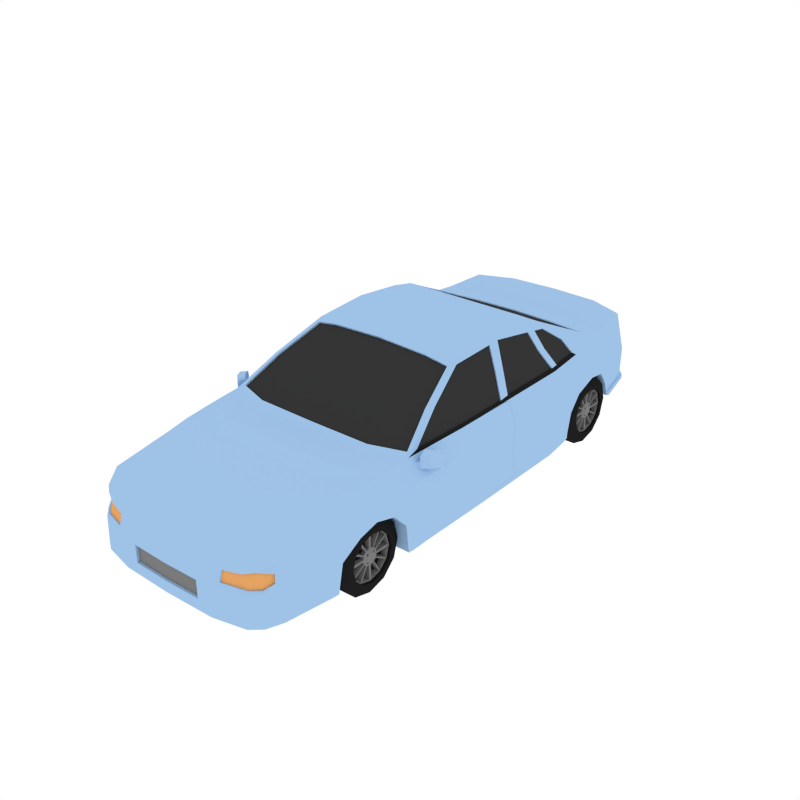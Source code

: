 # Source: NormalCar1.blend  (saved by Blender 2.79.0; exported with 4.5.12 LTS)
import bpy
from mathutils import Matrix  # noqa: F401  (used for matrix-valued properties, if any)

bpy.ops.wm.read_factory_settings(use_empty=True)
scene = bpy.context.scene
scene.name = 'Scene'

# ---- collections
col_collection_1 = bpy.data.collections.new('Collection 1'); scene.collection.children.link(col_collection_1)

# ---- materials (node trees are filled in below, after node groups)
mat_blue = bpy.data.materials.new('Blue')
mat_blue.alpha_threshold = 0.0
mat_blue.diffuse_color = (0.3479, 0.5396, 0.8, 1.0)
mat_blue.roughness = 0.5
mat_windows = bpy.data.materials.new('Windows')
mat_windows.alpha_threshold = 0.0
mat_windows.diffuse_color = (0.0356, 0.0356, 0.0356, 1.0)
mat_windows.roughness = 0.5
mat_black = bpy.data.materials.new('Black')
mat_black.alpha_threshold = 0.0
mat_black.diffuse_color = (0.0137, 0.0137, 0.0137, 1.0)
mat_black.roughness = 0.5
mat_grey = bpy.data.materials.new('Grey')
mat_grey.alpha_threshold = 0.0
mat_grey.diffuse_color = (0.2016, 0.2016, 0.2016, 1.0)
mat_grey.roughness = 0.5
mat_headlights = bpy.data.materials.new('Headlights')
mat_headlights.alpha_threshold = 0.0
mat_headlights.diffuse_color = (0.7991, 0.3763, 0.1274, 1.0)
mat_headlights.roughness = 0.5
mat_taillights = bpy.data.materials.new('TailLights')
mat_taillights.alpha_threshold = 0.0
mat_taillights.diffuse_color = (0.7991, 0.09306, 0.07421, 1.0)
mat_taillights.roughness = 0.5
mat_yellow = bpy.data.materials.new('Yellow')
mat_yellow.alpha_threshold = 0.0
mat_yellow.roughness = 0.5
mat_darkorange = bpy.data.materials.new('DarkOrange')
mat_darkorange.alpha_threshold = 0.0
mat_darkorange.roughness = 0.5

# ---- material node trees
mat_yellow.use_nodes = True; mat_yellow.node_tree.nodes.clear()
_N = mat_yellow.node_tree.nodes; _L = mat_yellow.node_tree.links
n0 = _N.new('ShaderNodeOutputMaterial'); n0.name = 'Material Output'; n0.location = (300, 300)
n1 = _N.new('ShaderNodeBsdfPrincipled'); n1.name = 'Principled BSDF'; n1.location = (10, 300)
n1.width = 150
n1.subsurface_method = 'BURLEY'
n1.inputs[0].default_value = (0.4969, 0.3991, 0.04937, 1.0)
n1.inputs[2].default_value = 0.1705
n1.inputs[3].default_value = 1.45
n1.inputs[9].default_value = (1.0, 1.0, 1.0)
n1.inputs[13].default_value = 0.4936
n1.inputs[19].default_value = 0.06298
n1.inputs[20].default_value = 1.0
n1.inputs[24].default_value = 0.09211
_L.new(n1.outputs[0], n0.inputs[0])
n0.is_active_output = True
mat_darkorange.use_nodes = True; mat_darkorange.node_tree.nodes.clear()
_N = mat_darkorange.node_tree.nodes; _L = mat_darkorange.node_tree.links
n0 = _N.new('ShaderNodeOutputMaterial'); n0.name = 'Material Output'; n0.location = (300, 300)
n1 = _N.new('ShaderNodeBsdfPrincipled'); n1.name = 'Principled BSDF'; n1.location = (10, 300)
n1.width = 150
n1.subsurface_method = 'BURLEY'
n1.inputs[0].default_value = (0.3505, 0.1384, 0.06617, 1.0)
n1.inputs[2].default_value = 0.1705
n1.inputs[3].default_value = 1.45
n1.inputs[9].default_value = (1.0, 1.0, 1.0)
n1.inputs[13].default_value = 0.4936
n1.inputs[19].default_value = 0.06298
n1.inputs[20].default_value = 1.0
n1.inputs[24].default_value = 0.09211
_L.new(n1.outputs[0], n0.inputs[0])
n0.is_active_output = True

# ---- world
world_world = bpy.data.worlds.new('World'); scene.world = world_world
world_world.color = (1.0, 1.0, 1.0)
world_world.use_sun_shadow = False
world_world.sun_shadow_jitter_overblur = 0.0
world_world.cycles.sampling_method = 'NONE'
world_world.cycles.sample_map_resolution = 256

# ---- meshes
me_cube_012 = bpy.data.meshes.new('Cube.012')
me_cube_012.from_pydata([(0.7103, 1.808, 0.4087), (0.7103, 1.814, 0.559), (0.8329, 0.1485, 0.4087), (0.8329, 0.1509, 0.6413), (0.3733, 2.013, 0.6017), (0.5463, 1.945, 0.5974), (0.5463, 1.994, 0.4087), (0.3733, 2.062, 0.4087), (0.7619, 0.1704, 0.7663), (0.7646, -1.758, 0.5698), (0.7893, -1.515, 0.4087), (0.3733, -2.045, 0.559), (0.3733, -2.103, 0.4087), (0.6738, -1.96, 0.5676), (0.8276, -1.199, 0.5987), (0.8267, -0.8372, 0.634), (0.8329, -0.2648, 0.6399), (0.7619, -0.2979, 0.7663), (0.741, -0.8173, 0.7663), (0.7138, -1.288, 0.7364), (0.3874, -1.285, 0.7255), (0.4486, -0.9097, 0.7614), (0.8329, -0.253, 0.4087), (0.8267, -0.8299, 0.4041), (0.8329, -1.031, 0.6056), (0.7293, -1.057, 0.7519), (0.4306, -1.154, 0.7545), (0.8329, -0.8894, 0.4087), (0.8329, 0.6523, 0.4087), (0.8329, 0.6874, 0.5825), (0.7619, 0.7585, 0.7663), (0.812, 0.9055, 0.3858), (0.812, 1.01, 0.5193), (0.7256, 1.094, 0.7663), (0.8084, 0.9129, 0.1884), (0.77, 1.425, 0.5356), (0.6972, 1.474, 0.8195), (0.3733, 1.508, 0.8195), (0.3558, -1.964, 0.6304), (0.6921, -1.872, 0.6494), (0.7694, 1.409, 0.5098), (0.7228, 1.826, 0.3049), (0.6031, 0.1985, 0.1707), (0.8329, 0.1985, 0.1707), (0.3733, 2.062, 0.3201), (0.3733, 0.1985, 0.1707), (0.5463, 1.994, 0.3201), (0.5715, 1.456, 0.2539), (0.3733, 1.49, 0.2539), (0.779, -1.549, 0.1755), (0.3733, -2.103, 0.1707), (0.6031, -0.2979, 0.1707), (0.3763, -1.549, 0.1755), (0.8329, -0.1942, 0.1707), (0.8267, -0.7368, 0.1707), (0.8329, -0.855, 0.1755), (0.5987, -1.549, 0.1755), (0.6031, -0.855, 0.1755), (0.6031, -0.7146, 0.1707), (0.3733, -0.3168, 0.1707), (0.3733, -0.7524, 0.1707), (0.3733, -0.855, 0.1755), (0.8329, 0.6523, 0.1707), (0.6031, 0.6523, 0.1707), (0.3733, 0.6523, 0.1707), (0.812, 0.8637, 0.1772), (0.6031, 0.8637, 0.1772), (0.3733, 0.8637, 0.1772), (0.8194, -1.362, 0.5729), (0.3733, -1.538, 0.6937), (0.7073, -1.444, 0.7102), (0.8185, -1.362, 0.5438), (0.7933, -1.464, 0.3828), (0.8241, -1.198, 0.5389), (0.83, -1.05, 0.5016), (0.83, -0.9383, 0.3828), (0.7846, -1.492, 0.1755), (0.83, -0.9117, 0.1755), (0.8178, -1.336, 0.4963), (0.6063, -1.464, 0.3828), (0.6569, -1.198, 0.5443), (0.6429, -1.05, 0.5016), (0.6429, -0.9383, 0.3828), (0.5976, -1.492, 0.1755), (0.6429, -0.9117, 0.1755), (0.6308, -1.336, 0.4963), (0.3734, 0.2539, 1.183), (0.5777, 0.2549, 1.146), (0.5822, 0.6347, 1.108), (0.3734, 0.6338, 1.14), (0.3734, -0.1768, 1.155), (0.5751, -0.158, 1.119), (0.661, -0.524, 0.9482), (0.7524, 0.1279, 0.7865), (0.7524, -0.2686, 0.7865), (0.5985, 0.8399, 1.06), (0.3734, 0.8401, 1.061), (0.6842, 0.2036, 0.955), (0.6688, 1.048, 0.9102), (0.6517, 1.8, 0.8378), (0.3733, 1.912, 0.8378), (0.7448, -0.2679, 0.7808), (0.4568, -0.8653, 0.7833), (0.7055, -0.7839, 0.7833), (0.7265, -0.7224, 0.7808), (0.635, -0.5255, 0.9479), (0.5552, -0.2031, 1.097), (0.3816, -0.2197, 1.133), (0.7341, -0.7231, 0.7865), (0.6824, 0.157, 0.9516), (0.6642, -0.4664, 0.9456), (0.745, 0.7383, 0.7911), (0.5846, -0.1461, 1.094), (0.5914, 0.2018, 1.114), (0.7524, 0.7391, 0.796), (0.7524, 0.2022, 0.796), (0.6825, 0.2334, 0.961), (0.7207, 1.049, 0.796), (0.6711, 0.9762, 0.9106), (0.6262, 0.7891, 1.044), (0.6206, 0.6099, 1.077), (0.597, 0.2813, 1.124), (0.7985, 1.226, 0.579), (0.8084, 1.041, 0.4981), (0.8084, 0.9472, 0.3815), (0.5857, 1.081, 0.2123), (0.3733, 1.103, 0.2123), (0.6525, 1.154, 0.9118), (0.7477, 1.563, 0.3758), (0.7477, 1.523, 0.4423), (0.7477, 1.592, 0.2793), (0.5605, 1.608, 0.287), (0.3733, 1.618, 0.287), (0.7965, 1.233, 0.5516), (0.7513, 1.521, 0.3714), (0.7513, 1.491, 0.4237), (0.7513, 1.551, 0.2703), (0.6006, 0.9172, 0.1882), (0.5823, 1.408, 0.5098), (0.6006, 1.042, 0.4981), (0.6045, 0.9479, 0.3492), (0.5914, 1.233, 0.5516), (0.5723, 1.522, 0.3628), (0.5762, 1.491, 0.4237), (0.565, 1.55, 0.2766), (0.5981, 1.053, 0.372), (0.5985, 1.044, 0.3958), (0.5806, 1.414, 0.372), (0.5815, 1.396, 0.4637), (0.4563, -0.8586, 0.7702), (0.705, -0.7773, 0.7702), (0.4331, -0.6002, 0.9348), (0.6345, -0.5188, 0.9348), (0.5547, -0.1964, 1.084), (0.3811, -0.213, 1.12), (0.7448, 0.1286, 0.7808), (0.6748, 0.1577, 0.9458), (0.6566, -0.4657, 0.9399), (0.672, -0.2068, 0.9482), (0.577, -0.1454, 1.088), (0.5848, 0.2025, 1.106), (0.745, 0.2014, 0.7911), (0.6751, 0.2326, 0.9561), (0.7133, 1.048, 0.7911), (0.6715, 0.6713, 0.9262), (0.6637, 0.9754, 0.9057), (0.6193, 0.7887, 1.038), (0.614, 0.6097, 1.07), (0.5903, 0.2806, 1.117), (0.3766, 0.8635, 1.051), (0.6134, 1.162, 0.9091), (0.5232, 0.8633, 1.048), (0.6338, 1.307, 0.842), (0.3716, 1.338, 0.842), (0.6721, 1.292, 0.8502), (0.7406, -1.858, 0.4087), (0.7183, -1.882, 0.5691), (0.7267, -1.874, 0.1731), (0.7809, -1.543, 0.2277), (0.812, 0.8677, 0.2252), (0.8329, 0.6523, 0.2238), (0.3733, 2.062, 0.345), (0.5463, 1.994, 0.345), (0.8329, 0.1891, 0.2238), (0.8329, -0.2053, 0.2238), (0.8267, -0.7544, 0.223), (0.8329, -0.8642, 0.2277), (0.7103, 1.808, 0.3325), (0.7863, -1.487, 0.2228), (0.83, -0.9194, 0.2228), (0.5992, -1.487, 0.2228), (0.6429, -0.9194, 0.2228), (0.7513, 1.545, 0.3039), (0.8084, 0.9155, 0.234), (0.7477, 1.587, 0.3119), (0.5664, 1.544, 0.3028), (0.6014, 0.9196, 0.2278), (0.5732, 1.448, 0.2844), (0.5881, 1.076, 0.2507), (0.7276, -1.871, 0.2258), (0.3733, -2.103, 0.2238), (0.5587, 2.012, 0.3453), (0.5587, 2.012, 0.3203), (0.7602, 1.61, 0.2795), (0.3857, 2.079, 0.3203), (0.7638, 1.569, 0.2706), (0.7638, 1.563, 0.3041), (0.7602, 1.604, 0.3122), (0.3857, 2.079, 0.3453), (0.7228, 1.826, 0.3328), (0.6124, -2.041, 0.4069), (0.6865, -1.975, 0.4071), (0.6823, -1.986, 0.1714), (0.6075, -2.051, 0.1707), (0.6075, -2.051, 0.2238), (0.6822, -1.986, 0.2244), (0.7478, -0.8, 0.6999), (0.7478, -0.8, 0.7297), (0.7381, -0.7787, 0.6999), (0.7381, -0.7787, 0.7297), (0.7972, -0.7696, 0.6919), (0.7972, -0.7696, 0.7377), (0.7714, -0.7181, 0.6919), (0.7714, -0.7181, 0.7377), (0.8714, -0.5968, 0.7377), (0.8513, -0.6225, 0.6919), (0.8836, -0.667, 0.6919), (0.9037, -0.6413, 0.7377), (0.8549, -0.6179, 0.7831), (0.8871, -0.6624, 0.7831), (0.8477, -0.7249, 0.7377), (0.8219, -0.6735, 0.7377), (0.8219, -0.6735, 0.6919), (0.8477, -0.7249, 0.6919), (0.8477, -0.7249, 0.7904), (0.8219, -0.6735, 0.7904), (0.769, -0.7539, 0.6999), (0.769, -0.7539, 0.7297), (0.7787, -0.7753, 0.6999), (0.7787, -0.7753, 0.7297), (0.7714, -0.7181, 0.7803), (0.7824, -0.7084, 0.7962), (0.8082, -0.7599, 0.7962), (0.7972, -0.7696, 0.7803), (0.351, 1.178, 0.9016), (0.3511, 0.8602, 1.044), (0.6133, 1.159, 0.9016), (0.5231, 0.86, 1.041), (0.6337, 1.304, 0.8345), (0.3461, 1.335, 0.8345), (0.7075, -1.912, 0.5157), (0.6471, -1.983, 0.5353), (0.437, -2.057, 0.5003), (0.437, -2.077, 0.4268), (0.7114, -1.918, 0.4573), (0.6099, -2.029, 0.4207), (0.6714, -1.974, 0.4208), (0.7003, -1.901, 0.5122), (0.6398, -1.972, 0.5318), (0.437, -2.049, 0.4968), (0.437, -2.065, 0.4233), (0.7042, -1.907, 0.4539), (0.6026, -2.018, 0.4172), (0.6641, -1.963, 0.4173), (0.8466, 0.1509, 0.6444), (0.8466, 0.1485, 0.4118), (0.7756, 0.1704, 0.7697), (0.8444, 0.1896, 0.2238), (0.3466, 2.059, 0.4311), (0.3466, 2.022, 0.5793), (0.3442, 2.019, 0.4223), (0.3442, 1.981, 0.5705), (0.5446, 1.93, 0.632), (0.6537, 1.851, 0.6559), (0.3857, 1.993, 0.6346), (0.6328, 1.837, 0.7637), (0.3857, 1.937, 0.7663), (0.5355, 1.904, 0.6237), (0.6459, 1.835, 0.6495), (0.3766, 1.973, 0.6263), (0.6261, 1.815, 0.758), (0.3766, 1.911, 0.758), (0.5624, -2.023, 0.5093), (0.5594, -2.01, 0.5074), (0.6695, 0.7391, 0.921), (0.6161, 0.6836, 1.057), (0.6229, 0.6834, 1.063), (0.7382, 0.8047, 0.7911), (0.7458, 0.8041, 0.796), (0.6783, 0.6719, 0.93), (0.6763, 0.7397, 0.9248), (0.5927, 0.2477, 1.119), (0.7514, 0.1749, 0.7918), (0.2681, -2.105, 0.3807), (0.2681, -2.105, 0.2518), (0.2674, -2.087, 0.2518), (0.2674, -2.087, 0.3807), (-0.7103, 1.808, 0.4087), (-0.7103, 1.814, 0.559), (-0.8329, 0.1485, 0.4087), (-0.8329, 0.1509, 0.6413), (3.033e-08, 2.09, 0.4087), (2.82e-08, 2.041, 0.6017), (-0.3733, 2.013, 0.6017), (-0.5463, 1.945, 0.5974), (-0.5463, 1.994, 0.4087), (-0.3733, 2.062, 0.4087), (-0.7619, 0.1704, 0.7663), (-0.7646, -1.758, 0.5698), (-0.7893, -1.515, 0.4087), (-0.3733, -2.045, 0.559), (-1.508e-07, -2.055, 0.559), (-1.534e-07, -2.113, 0.4087), (-0.3733, -2.103, 0.4087), (-0.6738, -1.96, 0.5676), (-0.8276, -1.199, 0.5987), (-0.8267, -0.8372, 0.634), (-0.8329, -0.2648, 0.6399), (-0.7619, -0.2979, 0.7663), (-0.741, -0.8173, 0.7663), (-0.7138, -1.288, 0.7364), (-1.01e-07, -0.9156, 0.7614), (-0.3874, -1.285, 0.7255), (-0.4486, -0.9097, 0.7614), (-0.8329, -0.253, 0.4087), (-0.8267, -0.8299, 0.4041), (-0.8329, -1.031, 0.6056), (-0.7293, -1.057, 0.7519), (-0.4306, -1.154, 0.7545), (-0.8329, -0.8894, 0.4087), (-0.8329, 0.6523, 0.4087), (-0.8329, 0.6874, 0.5825), (-0.7619, 0.7585, 0.7663), (-0.812, 0.9055, 0.3858), (-0.812, 1.01, 0.5193), (-0.7256, 1.094, 0.7663), (-0.8084, 0.9129, 0.1884), (-0.77, 1.425, 0.5356), (5.521e-09, 1.522, 0.8195), (-0.6972, 1.474, 0.8195), (-0.3733, 1.508, 0.8195), (-0.3558, -1.964, 0.6304), (-1.472e-07, -1.973, 0.629), (-0.6921, -1.872, 0.6494), (-0.7694, 1.409, 0.5098), (-0.7228, 1.826, 0.3049), (-0.6031, 0.1985, 0.1707), (-0.8329, 0.1985, 0.1707), (-0.3733, 2.062, 0.3201), (3.033e-08, 2.09, 0.3201), (4.732e-09, 1.504, 0.2539), (-5.233e-08, 0.1985, 0.1707), (-0.3733, 0.1985, 0.1707), (-0.5463, 1.994, 0.3201), (-0.5715, 1.456, 0.2539), (-0.3733, 1.49, 0.2539), (-0.779, -1.549, 0.1755), (-1.534e-07, -2.113, 0.1707), (-0.3733, -2.103, 0.1707), (-0.6031, -0.2979, 0.1707), (-0.3763, -1.549, 0.1755), (-7.499e-08, -0.3197, 0.1707), (-0.8329, -0.1942, 0.1707), (-0.8267, -0.7368, 0.1707), (-0.8329, -0.855, 0.1755), (-0.5987, -1.549, 0.1755), (-0.6031, -0.855, 0.1755), (-0.6031, -0.7146, 0.1707), (-0.3733, -0.3168, 0.1707), (-0.3733, -0.7524, 0.1707), (-0.3733, -0.855, 0.1755), (-1.287e-07, -1.549, 0.1755), (-9.838e-08, -0.855, 0.1755), (-9.416e-08, -0.7583, 0.1707), (-0.8329, 0.6523, 0.1707), (-3.25e-08, 0.6523, 0.1707), (-0.6031, 0.6523, 0.1707), (-0.3733, 0.6523, 0.1707), (-0.812, 0.8637, 0.1772), (-2.326e-08, 0.8637, 0.1772), (-0.6031, 0.8637, 0.1772), (-0.3733, 0.8637, 0.1772), (-0.8194, -1.362, 0.5729), (-0.3733, -1.538, 0.6937), (-0.7073, -1.444, 0.7102), (-0.8185, -1.362, 0.5438), (-0.7933, -1.464, 0.3828), (-0.8241, -1.198, 0.5389), (-0.83, -1.05, 0.5016), (-0.83, -0.9383, 0.3828), (-0.7846, -1.492, 0.1755), (-0.83, -0.9117, 0.1755), (-0.8178, -1.336, 0.4963), (-0.6063, -1.464, 0.3828), (-0.6569, -1.198, 0.5443), (-0.6429, -1.05, 0.5016), (-0.6429, -0.9383, 0.3828), (-0.5976, -1.492, 0.1755), (-0.6429, -0.9117, 0.1755), (-0.6308, -1.336, 0.4963), (-0.3734, 0.2539, 1.183), (-4.991e-08, 0.2539, 1.183), (-3.331e-08, 0.6338, 1.146), (-0.5777, 0.2549, 1.146), (-0.5822, 0.6347, 1.108), (-0.3734, 0.6338, 1.14), (-0.3734, -0.1768, 1.155), (-0.5751, -0.158, 1.119), (-0.661, -0.524, 0.9482), (-6.887e-08, -0.1798, 1.171), (-0.7524, 0.1279, 0.7865), (-0.7524, -0.2686, 0.7865), (-2.429e-08, 0.8401, 1.061), (-0.5985, 0.8399, 1.06), (-0.3734, 0.8401, 1.061), (-0.6842, 0.2036, 0.955), (-0.6688, 1.048, 0.9102), (-0.6517, 1.8, 0.8378), (2.336e-08, 1.93, 0.8378), (-0.3733, 1.912, 0.8378), (-0.7448, -0.2679, 0.7808), (-9.907e-08, -0.8706, 0.7833), (-0.4568, -0.8653, 0.7833), (-0.7055, -0.7839, 0.7833), (-0.7265, -0.7224, 0.7808), (-0.635, -0.5255, 0.9479), (-0.5552, -0.2031, 1.097), (-7.073e-08, -0.2223, 1.149), (-0.3816, -0.2197, 1.133), (-0.7341, -0.7231, 0.7865), (-0.6824, 0.157, 0.9516), (-0.6642, -0.4664, 0.9456), (-0.745, 0.7383, 0.7911), (-0.5846, -0.1461, 1.094), (-0.5914, 0.2018, 1.114), (-0.7524, 0.7391, 0.796), (-0.7524, 0.2022, 0.796), (-0.6825, 0.2334, 0.961), (-0.7207, 1.049, 0.796), (-0.6711, 0.9762, 0.9106), (-0.6262, 0.7891, 1.044), (-0.6206, 0.6099, 1.077), (-0.597, 0.2813, 1.124), (-0.7985, 1.226, 0.579), (-0.8084, 1.041, 0.4981), (-0.8084, 0.9472, 0.3815), (-1.312e-08, 1.096, 0.2123), (-0.5857, 1.081, 0.2123), (-0.3733, 1.103, 0.2123), (-0.6525, 1.154, 0.9118), (-0.7477, 1.563, 0.3758), (-0.7477, 1.523, 0.4423), (-0.7477, 1.592, 0.2793), (1.062e-08, 1.639, 0.287), (-0.5605, 1.608, 0.287), (-0.3733, 1.618, 0.287), (-0.7965, 1.233, 0.5516), (-0.7513, 1.521, 0.3714), (-0.7513, 1.491, 0.4237), (-0.7513, 1.551, 0.2703), (-0.6006, 0.9172, 0.1882), (-0.5823, 1.408, 0.5098), (-0.6006, 1.042, 0.4981), (-0.6045, 0.9479, 0.3492), (-0.5914, 1.233, 0.5516), (-0.5723, 1.522, 0.3628), (-0.5762, 1.491, 0.4237), (-0.565, 1.55, 0.2766), (-9.877e-08, -0.8639, 0.7702), (-0.5981, 1.053, 0.372), (-0.5985, 1.044, 0.3958), (-8.748e-08, -0.6054, 0.9348), (-0.5806, 1.414, 0.372), (-0.5815, 1.396, 0.4637), (-0.4563, -0.8586, 0.7702), (-0.705, -0.7773, 0.7702), (-0.4331, -0.6002, 0.9348), (-0.6345, -0.5188, 0.9348), (-0.5547, -0.1964, 1.084), (-7.044e-08, -0.2156, 1.136), (-0.3811, -0.213, 1.12), (-0.7448, 0.1286, 0.7808), (-0.6748, 0.1577, 0.9458), (-0.6566, -0.4657, 0.9399), (-0.672, -0.2068, 0.9482), (-0.577, -0.1454, 1.088), (-0.5848, 0.2025, 1.106), (-0.745, 0.2014, 0.7911), (-0.6751, 0.2326, 0.9561), (-0.7133, 1.048, 0.7911), (-0.6715, 0.6713, 0.9262), (-0.6637, 0.9754, 0.9057), (-0.6193, 0.7887, 1.038), (-0.614, 0.6097, 1.07), (-0.5903, 0.2806, 1.117), (-0.3766, 0.8635, 1.051), (-2.327e-08, 0.8635, 1.051), (-0.6134, 1.162, 0.9091), (-0.5232, 0.8633, 1.048), (-0.6338, 1.307, 0.842), (-0.3716, 1.338, 0.842), (-1.945e-09, 1.351, 0.842), (-0.6721, 1.292, 0.8502), (-0.7406, -1.858, 0.4087), (-0.7183, -1.882, 0.5691), (-0.7267, -1.874, 0.1731), (-0.7809, -1.543, 0.2277), (3.033e-08, 2.09, 0.345), (-0.812, 0.8677, 0.2252), (-0.8329, 0.6523, 0.2238), (-0.3733, 2.062, 0.345), (-0.5463, 1.994, 0.345), (-0.8329, 0.1891, 0.2238), (-0.8329, -0.2053, 0.2238), (-0.8267, -0.7544, 0.223), (-0.8329, -0.8642, 0.2277), (-0.7103, 1.808, 0.3325), (-0.7863, -1.487, 0.2228), (-0.83, -0.9194, 0.2228), (-0.5992, -1.487, 0.2228), (-0.6429, -0.9194, 0.2228), (-0.7513, 1.545, 0.3039), (-0.8084, 0.9155, 0.234), (-0.7477, 1.587, 0.3119), (-0.5664, 1.544, 0.3028), (-0.6014, 0.9196, 0.2278), (-0.5732, 1.448, 0.2844), (-0.5881, 1.076, 0.2507), (-0.7276, -1.871, 0.2258), (-1.534e-07, -2.113, 0.2238), (-0.3733, -2.103, 0.2238), (-0.5587, 2.012, 0.3453), (-0.5587, 2.012, 0.3203), (-0.7602, 1.61, 0.2795), (-0.3857, 2.079, 0.3203), (3.11e-08, 2.107, 0.3203), (-0.7638, 1.569, 0.2706), (-0.7638, 1.563, 0.3041), (-0.7602, 1.604, 0.3122), (3.11e-08, 2.107, 0.3453), (-0.3857, 2.079, 0.3453), (-0.7228, 1.826, 0.3328), (-0.6124, -2.041, 0.4069), (-0.6865, -1.975, 0.4071), (-0.6823, -1.986, 0.1714), (-0.6075, -2.051, 0.1707), (-0.6075, -2.051, 0.2238), (-0.6822, -1.986, 0.2244), (-0.7478, -0.8, 0.6999), (-0.7478, -0.8, 0.7297), (-0.7381, -0.7787, 0.6999), (-0.7381, -0.7787, 0.7297), (-0.7972, -0.7696, 0.6919), (-0.7972, -0.7696, 0.7377), (-0.7714, -0.7181, 0.6919), (-0.7714, -0.7181, 0.7377), (-0.8714, -0.5968, 0.7377), (-0.8513, -0.6225, 0.6919), (-0.8836, -0.667, 0.6919), (-0.9037, -0.6413, 0.7377), (-0.8549, -0.6179, 0.7831), (-0.8871, -0.6624, 0.7831), (-0.8477, -0.7249, 0.7377), (-0.8219, -0.6735, 0.7377), (-0.8219, -0.6735, 0.6919), (-0.8477, -0.7249, 0.6919), (-0.8477, -0.7249, 0.7904), (-0.8219, -0.6735, 0.7904), (-0.769, -0.7539, 0.6999), (-0.769, -0.7539, 0.7297), (-0.7787, -0.7753, 0.6999), (-0.7787, -0.7753, 0.7297), (-0.7714, -0.7181, 0.7803), (-0.7824, -0.7084, 0.7962), (-0.8082, -0.7599, 0.7962), (-0.7972, -0.7696, 0.7803), (-0.351, 1.178, 0.9016), (-0.3511, 0.8602, 1.044), (-9.152e-09, 1.186, 0.9016), (-2.341e-08, 0.8602, 1.044), (-0.6133, 1.159, 0.9016), (-0.5231, 0.86, 1.041), (-0.6337, 1.304, 0.8345), (-0.3461, 1.335, 0.8345), (-2.089e-09, 1.348, 0.8345), (-0.7075, -1.912, 0.5157), (-0.6471, -1.983, 0.5353), (-0.437, -2.057, 0.5003), (-0.437, -2.077, 0.4268), (-0.7114, -1.918, 0.4573), (-0.6099, -2.029, 0.4207), (-0.6714, -1.974, 0.4208), (-0.7003, -1.901, 0.5122), (-0.6398, -1.972, 0.5318), (-0.437, -2.049, 0.4968), (-0.437, -2.065, 0.4233), (-0.7042, -1.907, 0.4539), (-0.6026, -2.018, 0.4172), (-0.6641, -1.963, 0.4173), (-0.8466, 0.1509, 0.6444), (-0.8466, 0.1485, 0.4118), (-0.7756, 0.1704, 0.7697), (-0.8444, 0.1896, 0.2238), (-1.115e-07, -1.154, 0.7545), (-1.172e-07, -1.285, 0.7255), (-1.282e-07, -1.538, 0.6937), (-0.3466, 2.059, 0.4311), (2.994e-08, 2.081, 0.4311), (2.83e-08, 2.043, 0.5793), (-0.3466, 2.022, 0.5793), (-0.3442, 2.019, 0.4223), (2.817e-08, 2.04, 0.4223), (2.653e-08, 2.003, 0.5705), (-0.3442, 1.981, 0.5705), (-0.5446, 1.93, 0.632), (-0.6537, 1.851, 0.6559), (-0.3857, 1.993, 0.6346), (-0.6328, 1.837, 0.7637), (-0.3857, 1.937, 0.7663), (-0.5355, 1.904, 0.6237), (-0.6459, 1.835, 0.6495), (-0.3766, 1.973, 0.6263), (-0.6261, 1.815, 0.758), (-0.3766, 1.911, 0.758), (-0.5624, -2.023, 0.5093), (-0.5594, -2.01, 0.5074), (-0.6695, 0.7391, 0.921), (-0.6161, 0.6836, 1.057), (-0.6229, 0.6834, 1.063), (-0.7382, 0.8047, 0.7911), (-0.7458, 0.8041, 0.796), (-0.6783, 0.6719, 0.93), (-0.6763, 0.7397, 0.9248), (-0.5927, 0.2477, 1.119), (-0.7514, 0.1749, 0.7918), (-0.2681, -2.105, 0.3807), (-1.533e-07, -2.112, 0.3807), (-1.533e-07, -2.112, 0.2518), (-0.2681, -2.105, 0.2518), (-0.2674, -2.087, 0.2518), (-0.2674, -2.087, 0.3807), (-1.525e-07, -2.094, 0.3807), (-1.525e-07, -2.094, 0.2518)], [], [(6, 5, 1, 0), (28, 29, 3, 2), (68, 70, 39, 9), (37, 100, 418, 338), (35, 129, 1, 99, 36), (302, 4, 269, 608), (7, 4, 5, 6), (529, 200, 294, 637), (70, 69, 38, 39), (2, 3, 264, 265), (22, 16, 15, 23), (37, 338, 501, 173), (92, 18, 108, 110), (25, 26, 20, 19), (184, 183, 267), (16, 17, 18, 15), (24, 25, 19, 14), (321, 21, 102, 421), (194, 192, 206, 207), (15, 18, 25, 24), (18, 21, 26, 25), (23, 15, 24, 27), (3, 29, 30, 8), (130, 41, 203), (31, 32, 29, 28), (97, 292, 115, 116), (29, 32, 33, 30), (18, 92, 105, 103), (183, 184, 53, 43, 62, 180), (177, 199, 215, 212), (35, 122, 133, 40), (128, 129, 135, 134), (87, 291, 121), (122, 35, 36, 33), (8, 292, 93), (38, 342, 311, 11), (9, 39, 176), (39, 38, 11, 13), (200, 12, 293, 294), (136, 130, 203, 205), (64, 45, 351, 375), (62, 43, 42, 63), (63, 42, 45, 64), (45, 42, 51, 59), (59, 51, 58, 60), (351, 45, 59, 361), (361, 59, 60, 373), (42, 43, 53, 51), (51, 53, 54, 58), (58, 54, 55, 57), (373, 60, 61, 372), (60, 58, 57, 61), (66, 63, 64, 67), (65, 62, 63, 66), (67, 64, 375, 379), (126, 67, 379, 446), (122, 32, 123, 133), (125, 137, 67, 126), (131, 144, 132), (180, 62, 65, 179), (132, 48, 350, 453), (56, 49, 177, 212), (371, 52, 50, 357), (10, 71, 68, 9), (19, 20, 69, 70), (14, 19, 70, 68), (69, 20, 604, 605), (68, 71, 14), (71, 10, 72, 78), (24, 14, 73, 74), (27, 24, 74, 75), (14, 71, 78, 73), (186, 27, 75, 189), (188, 76, 83, 190), (78, 72, 79, 85), (189, 75, 82, 191), (74, 73, 80, 81), (73, 78, 85, 80), (75, 74, 81, 82), (190, 191, 82, 79), (85, 81, 80), (56, 83, 76, 49), (79, 82, 81, 85), (55, 77, 84, 57), (57, 84, 61), (372, 61, 52, 371), (52, 83, 56), (61, 84, 83, 52), (87, 86, 90, 91), (21, 18, 103, 102), (92, 91, 106, 105), (87, 88, 89, 86), (86, 89, 402, 401), (88, 95, 96, 89), (89, 96, 412, 402), (95, 127, 170, 171), (8, 30, 114, 115), (33, 98, 118, 117), (17, 8, 93, 94), (91, 92, 110, 112), (418, 100, 4, 302), (100, 99, 275, 276), (1, 5, 272, 273), (421, 102, 149, 468), (103, 105, 152, 150), (106, 107, 154, 153), (107, 427, 479, 154), (90, 409, 427, 107), (91, 90, 107, 106), (108, 94, 101, 104), (93, 109, 156, 155), (94, 93, 155, 101), (112, 110, 157, 159), (18, 17, 94, 108), (87, 91, 112, 113), (97, 291, 113, 109), (121, 116, 162, 168), (115, 114, 111, 161), (118, 119, 166, 165), (98, 95, 119, 118), (95, 88, 286, 119), (88, 87, 121, 120), (30, 288, 114), (47, 125, 126, 48), (32, 31, 124, 123), (48, 126, 446, 350), (32, 122, 33), (129, 35, 40, 135), (194, 128, 134, 192), (96, 95, 171, 169), (36, 37, 173, 172), (44, 132, 453, 349), (98, 127, 95), (98, 33, 174), (41, 131, 46), (46, 131, 132, 44), (0, 1, 129, 128), (41, 46, 202), (131, 41, 130), (134, 135, 143, 142), (123, 124, 140, 139), (133, 123, 139, 141), (40, 133, 141, 138), (193, 34, 137, 196), (192, 134, 142, 195), (135, 40, 138, 143), (195, 142, 147, 197), (139, 138, 141), (140, 145, 146), (143, 138, 148), (66, 137, 34, 65), (136, 144, 131, 130), (468, 149, 151, 471), (67, 137, 66), (132, 144, 47, 48), (146, 145, 147, 148), (146, 139, 140), (198, 145, 140, 196), (148, 147, 142, 143), (148, 138, 139, 146), (197, 147, 145, 198), (149, 150, 152, 151), (153, 154, 151, 152), (154, 479, 471, 151), (105, 106, 153, 152), (102, 103, 150, 149), (101, 155, 156, 158), (104, 101, 158, 157), (158, 156, 160, 159), (157, 158, 159), (109, 113, 160, 156), (113, 112, 159, 160), (110, 108, 104, 157), (161, 111, 164, 162), (284, 285, 286, 290), (162, 164, 167, 168), (114, 288, 290, 289), (120, 121, 168, 167), (116, 115, 161, 162), (117, 118, 165, 163), (119, 286, 285, 166), (171, 170, 246, 247), (173, 501, 584, 249), (496, 169, 245, 579), (172, 173, 249, 248), (412, 96, 169, 496), (127, 174, 172, 170), (172, 174, 36), (174, 127, 98), (174, 33, 36), (166, 285, 284), (529, 357, 50, 200), (200, 214, 210, 12), (10, 9, 175), (10, 175, 199, 178), (47, 197, 198, 125), (125, 198, 196, 137), (144, 195, 197, 47), (136, 192, 195, 144), (124, 193, 196, 140), (0, 128, 194, 187), (187, 194, 207, 209), (83, 84, 191, 190), (77, 189, 191, 84), (72, 188, 190, 79), (10, 178, 188, 72), (31, 179, 193, 124), (7, 6, 182, 181), (23, 27, 186, 185), (183, 2, 265, 267), (22, 23, 185, 184), (176, 13, 251, 250), (301, 7, 181, 507), (28, 2, 183, 180), (31, 28, 180, 179), (6, 0, 187, 182), (184, 185, 54, 53), (55, 54, 185, 186), (65, 34, 193, 179), (188, 178, 49, 76), (214, 213, 212, 215), (49, 178, 199, 177), (52, 56, 213, 50), (201, 209, 41, 202), (539, 208, 204, 535), (208, 201, 202, 204), (209, 207, 203, 41), (203, 207, 206, 205), (46, 44, 204, 202), (181, 182, 201, 208), (192, 136, 205, 206), (182, 187, 209, 201), (507, 181, 208, 539), (44, 349, 535, 204), (212, 213, 56), (215, 199, 175, 211), (200, 50, 213, 214), (13, 11, 282, 251), (11, 12, 253, 252), (216, 217, 219, 218), (236, 237, 223, 222), (230, 227, 229, 234), (238, 239, 217, 216), (236, 222, 220, 238), (237, 219, 217, 239), (225, 224, 227, 226), (232, 231, 224, 225), (230, 233, 226, 227), (233, 232, 225, 226), (235, 234, 229, 228), (227, 224, 228, 229), (221, 230, 234, 242, 243), (223, 221, 243, 240), (224, 231, 235, 228), (231, 223, 240, 241, 235), (220, 222, 232, 233), (221, 220, 233, 230), (222, 223, 231, 232), (223, 237, 239, 221), (218, 236, 238, 216), (220, 221, 239, 238), (218, 219, 237, 236), (240, 243, 242, 241), (241, 242, 234, 235), (246, 244, 245, 247), (244, 578, 579, 245), (249, 584, 578, 244), (248, 249, 244, 246), (170, 172, 248, 246), (169, 171, 247, 245), (255, 256, 263, 262), (176, 39, 13), (251, 282, 283, 258), (254, 250, 257, 261), (211, 175, 254, 256), (175, 176, 250, 254), (12, 210, 255, 253), (210, 211, 256, 255), (261, 257, 258, 263), (259, 260, 262, 283), (263, 258, 262), (252, 253, 260, 259), (250, 251, 258, 257), (256, 254, 261, 263), (253, 255, 262, 260), (17, 16, 264, 266), (22, 184, 267, 265), (3, 8, 266, 264), (8, 17, 266), (16, 22, 265, 264), (311, 312, 12, 11), (36, 99, 100, 37), (26, 21, 321, 603), (38, 69, 605, 342), (20, 26, 603, 604), (608, 269, 271, 612), (7, 301, 607, 268), (4, 7, 268, 269), (611, 612, 271, 270), (268, 607, 611, 270), (269, 268, 270, 271), (272, 274, 279, 277), (274, 276, 281, 279), (4, 100, 276, 274), (5, 4, 274, 272), (99, 1, 273, 275), (281, 280, 277, 279), (280, 278, 277), (276, 275, 280, 281), (273, 272, 277, 278), (275, 273, 278, 280), (186, 189, 77, 55), (283, 282, 252, 259), (282, 11, 252), (283, 262, 258), (284, 165, 166), (164, 111, 114, 289), (284, 287, 163, 165), (286, 88, 120), (288, 30, 33, 117), (287, 288, 117, 163), (290, 286, 120, 289), (287, 284, 290, 288), (167, 164, 289, 120), (113, 291, 87), (121, 291, 97, 116), (115, 292, 8), (93, 292, 97, 109), (642, 295, 296, 641), (293, 636, 641, 296), (12, 312, 636, 293), (214, 215, 211, 210), (637, 294, 295, 642), (294, 293, 296, 295), (305, 297, 298, 304), (330, 299, 300, 331), (382, 308, 343, 384), (340, 338, 418, 419), (337, 339, 417, 298, 451), (302, 608, 609, 303), (306, 305, 304, 303), (529, 637, 638, 530), (384, 343, 341, 383), (299, 600, 599, 300), (324, 325, 316, 317), (340, 500, 501, 338), (408, 431, 429, 319), (327, 320, 322, 328), (513, 602, 512), (317, 316, 319, 318), (326, 315, 320, 327), (321, 421, 422, 323), (523, 538, 537, 521), (316, 326, 327, 319), (319, 327, 328, 323), (325, 329, 326, 316), (300, 307, 332, 331), (452, 533, 345), (333, 330, 331, 334), (415, 437, 436, 634), (331, 332, 335, 334), (319, 423, 425, 408), (512, 509, 374, 347, 362, 513), (505, 544, 547, 528), (337, 344, 456, 443), (450, 457, 458, 451), (403, 442, 633), (443, 335, 339, 337), (307, 410, 634), (341, 310, 311, 342), (308, 504, 343), (343, 314, 310, 341), (530, 638, 635, 313), (459, 536, 533, 452), (377, 375, 351, 352), (374, 376, 346, 347), (376, 377, 352, 346), (352, 368, 359, 346), (368, 369, 367, 359), (351, 361, 368, 352), (361, 373, 369, 368), (346, 359, 362, 347), (359, 367, 363, 362), (367, 366, 364, 363), (373, 372, 370, 369), (369, 370, 366, 367), (380, 381, 377, 376), (378, 380, 376, 374), (381, 379, 375, 377), (448, 446, 379, 381), (443, 456, 444, 334), (447, 448, 381, 460), (454, 455, 467), (509, 508, 378, 374), (455, 453, 350, 355), (365, 544, 505, 356), (371, 357, 358, 360), (309, 308, 382, 385), (320, 384, 383, 322), (315, 382, 384, 320), (383, 605, 604, 322), (382, 315, 385), (385, 392, 386, 309), (326, 388, 387, 315), (329, 389, 388, 326), (315, 387, 392, 385), (515, 518, 389, 329), (517, 519, 397, 390), (392, 399, 393, 386), (518, 520, 396, 389), (388, 395, 394, 387), (387, 394, 399, 392), (389, 396, 395, 388), (519, 393, 396, 520), (399, 394, 395), (365, 356, 390, 397), (393, 399, 395, 396), (364, 366, 398, 391), (366, 370, 398), (372, 371, 360, 370), (360, 365, 397), (370, 360, 397, 398), (403, 407, 406, 400), (323, 422, 423, 319), (408, 425, 426, 407), (403, 400, 405, 404), (400, 401, 402, 405), (404, 405, 414, 413), (405, 402, 412, 414), (413, 498, 497, 449), (307, 436, 435, 332), (335, 438, 439, 416), (318, 411, 410, 307), (407, 433, 431, 408), (418, 302, 303, 419), (419, 618, 617, 417), (298, 615, 614, 304), (421, 468, 474, 422), (423, 475, 477, 425), (426, 478, 480, 428), (428, 480, 479, 427), (406, 428, 427, 409), (407, 426, 428, 406), (429, 424, 420, 411), (410, 481, 482, 430), (411, 420, 481, 410), (433, 485, 483, 431), (319, 429, 411, 318), (403, 434, 433, 407), (415, 430, 434, 633), (442, 494, 488, 437), (436, 487, 432, 435), (439, 491, 492, 440), (416, 439, 440, 413), (413, 440, 628, 404), (404, 441, 442, 403), (332, 435, 630), (354, 355, 448, 447), (334, 444, 445, 333), (355, 350, 446, 448), (334, 335, 443), (451, 458, 344, 337), (523, 521, 457, 450), (414, 495, 498, 413), (339, 499, 500, 340), (348, 349, 453, 455), (416, 413, 449), (416, 502, 335), (345, 353, 454), (353, 348, 455, 454), (297, 450, 451, 298), (345, 532, 353), (454, 452, 345), (457, 465, 466, 458), (444, 462, 463, 445), (456, 464, 462, 444), (344, 461, 464, 456), (522, 525, 460, 336), (521, 524, 465, 457), (458, 466, 461, 344), (524, 526, 472, 465), (462, 464, 461), (463, 470, 469), (466, 473, 461), (380, 378, 336, 460), (459, 452, 454, 467), (468, 471, 476, 474), (381, 380, 460), (455, 355, 354, 467), (470, 473, 472, 469), (470, 463, 462), (527, 525, 463, 469), (473, 466, 465, 472), (473, 470, 462, 461), (526, 527, 469, 472), (474, 476, 477, 475), (478, 477, 476, 480), (480, 476, 471, 479), (425, 477, 478, 426), (422, 474, 475, 423), (420, 484, 482, 481), (424, 483, 484, 420), (484, 485, 486, 482), (483, 485, 484), (430, 482, 486, 434), (434, 486, 485, 433), (431, 483, 424, 429), (487, 488, 490, 432), (626, 632, 628, 627), (488, 494, 493, 490), (435, 631, 632, 630), (441, 493, 494, 442), (437, 488, 487, 436), (438, 489, 491, 439), (440, 492, 627, 628), (498, 581, 580, 497), (500, 583, 584, 501), (496, 579, 577, 495), (499, 582, 583, 500), (412, 496, 495, 414), (449, 497, 499, 502), (499, 339, 502), (502, 416, 449), (502, 339, 335), (492, 626, 627), (529, 530, 358, 357), (530, 313, 542, 546), (309, 503, 308), (309, 506, 528, 503), (354, 447, 527, 526), (447, 460, 525, 527), (467, 354, 526, 524), (459, 467, 524, 521), (445, 463, 525, 522), (297, 516, 523, 450), (516, 541, 538, 523), (397, 519, 520, 398), (391, 398, 520, 518), (386, 393, 519, 517), (309, 386, 517, 506), (333, 445, 522, 508), (306, 510, 511, 305), (325, 514, 515, 329), (512, 602, 600, 299), (324, 513, 514, 325), (504, 585, 586, 314), (301, 507, 510, 306), (330, 509, 512, 299), (333, 508, 509, 330), (305, 511, 516, 297), (513, 362, 363, 514), (364, 515, 514, 363), (378, 508, 522, 336), (517, 390, 356, 506), (546, 547, 544, 545), (356, 505, 528, 506), (360, 358, 545, 365), (531, 532, 345, 541), (539, 535, 534, 540), (540, 534, 532, 531), (541, 345, 533, 538), (533, 536, 537, 538), (353, 532, 534, 348), (510, 540, 531, 511), (521, 537, 536, 459), (511, 531, 541, 516), (507, 539, 540, 510), (348, 534, 535, 349), (544, 365, 545), (547, 543, 503, 528), (530, 546, 545, 358), (314, 586, 624, 310), (310, 587, 588, 313), (548, 550, 551, 549), (568, 554, 555, 569), (562, 566, 561, 559), (570, 548, 549, 571), (568, 570, 552, 554), (569, 571, 549, 551), (557, 558, 559, 556), (564, 557, 556, 563), (562, 559, 558, 565), (565, 558, 557, 564), (567, 560, 561, 566), (559, 561, 560, 556), (553, 575, 574, 566, 562), (555, 572, 575, 553), (556, 560, 567, 563), (563, 567, 573, 572, 555), (552, 565, 564, 554), (553, 562, 565, 552), (554, 564, 563, 555), (555, 553, 571, 569), (550, 548, 570, 568), (552, 570, 571, 553), (550, 568, 569, 551), (572, 573, 574, 575), (573, 567, 566, 574), (580, 581, 577, 576), (576, 577, 579, 578), (583, 576, 578, 584), (582, 580, 576, 583), (497, 580, 582, 499), (495, 577, 581, 498), (590, 597, 598, 591), (504, 314, 343), (586, 593, 625, 624), (589, 596, 592, 585), (543, 591, 589, 503), (503, 589, 585, 504), (313, 588, 590, 542), (542, 590, 591, 543), (596, 598, 593, 592), (594, 625, 597, 595), (598, 597, 593), (587, 594, 595, 588), (585, 592, 593, 586), (591, 598, 596, 589), (588, 595, 597, 590), (318, 601, 599, 317), (324, 600, 602, 513), (300, 599, 601, 307), (307, 601, 318), (317, 599, 600, 324), (311, 310, 313, 312), (339, 340, 419, 417), (328, 603, 321, 323), (341, 342, 605, 383), (322, 604, 603, 328), (608, 612, 613, 609), (306, 606, 607, 301), (303, 609, 606, 306), (611, 610, 613, 612), (606, 610, 611, 607), (609, 613, 610, 606), (614, 619, 621, 616), (616, 621, 623, 618), (303, 616, 618, 419), (304, 614, 616, 303), (417, 617, 615, 298), (623, 621, 619, 622), (622, 619, 620), (618, 623, 622, 617), (615, 620, 619, 614), (617, 622, 620, 615), (515, 364, 391, 518), (625, 594, 587, 624), (624, 587, 310), (625, 593, 597), (626, 492, 491), (490, 631, 435, 432), (626, 491, 489, 629), (628, 441, 404), (630, 438, 335, 332), (629, 489, 438, 630), (632, 631, 441, 628), (629, 630, 632, 626), (493, 441, 631, 490), (401, 409, 90, 86), (409, 401, 400, 406), (434, 403, 633), (442, 437, 415, 633), (436, 307, 634), (410, 430, 415, 634), (642, 641, 640, 639), (635, 640, 641, 636), (313, 635, 636, 312), (546, 542, 543, 547), (637, 642, 639, 638), (638, 639, 640, 635), (175, 9, 176), (308, 503, 504)])
me_cube_012.polygons.foreach_set('material_index', [0, 0, 0, 0, 0, 0, 0, 0, 0, 0, 0, 0, 0, 0, 0, 0, 0, 0, 0, 0, 0, 0, 0, 0, 0, 0, 0, 0, 0, 0, 0, 0, 0, 0, 2, 0, 0, 0, 0, 0, 0, 0, 0, 0, 0, 0, 0, 0, 0, 0, 0, 0, 0, 0, 0, 0, 0, 0, 0, 0, 0, 0, 0, 0, 0, 0, 0, 0, 0, 0, 0, 0, 0, 0, 0, 0, 0, 0, 0, 0, 0, 0, 0, 0, 0, 0, 0, 0, 0, 0, 0, 0, 0, 0, 0, 0, 2, 0, 2, 0, 0, 0, 0, 0, 0, 0, 0, 0, 0, 2, 0, 2, 0, 2, 0, 0, 0, 2, 0, 0, 0, 0, 2, 0, 0, 0, 0, 0, 0, 0, 0, 0, 0, 0, 0, 0, 0, 0, 0, 0, 0, 0, 0, 0, 0, 0, 0, 0, 0, 0, 0, 0, 1, 0, 0, 0, 0, 0, 0, 0, 0, 1, 1, 1, 0, 0, 1, 1, 1, 1, 0, 0, 0, 1, 0, 1, 0, 0, 0, 0, 0, 0, 0, 0, 0, 0, 0, 0, 0, 0, 1, 0, 0, 0, 0, 0, 0, 0, 0, 0, 0, 0, 0, 0, 0, 0, 0, 0, 0, 0, 0, 0, 0, 0, 0, 0, 0, 0, 0, 0, 0, 0, 0, 0, 0, 0, 0, 0, 0, 0, 0, 0, 0, 0, 0, 0, 0, 0, 0, 0, 0, 0, 0, 0, 0, 0, 0, 0, 0, 0, 0, 0, 0, 0, 0, 0, 0, 0, 0, 0, 0, 0, 0, 0, 1, 1, 1, 1, 0, 0, 0, 0, 0, 0, 0, 0, 0, 0, 4, 4, 4, 0, 0, 0, 0, 0, 0, 0, 0, 0, 0, 0, 0, 0, 0, 0, 0, 0, 3, 0, 0, 0, 0, 0, 0, 0, 5, 5, 0, 0, 0, 0, 0, 0, 4, 1, 0, 1, 0, 2, 2, 0, 0, 0, 0, 0, 2, 0, 3, 0, 0, 0, 0, 0, 0, 0, 0, 0, 0, 0, 0, 0, 0, 0, 0, 0, 0, 0, 0, 0, 0, 0, 0, 0, 0, 0, 0, 0, 0, 0, 0, 0, 0, 0, 0, 0, 0, 0, 2, 0, 0, 0, 0, 0, 0, 0, 0, 0, 0, 0, 0, 0, 0, 0, 0, 0, 0, 0, 0, 0, 0, 0, 0, 0, 0, 0, 0, 0, 0, 0, 0, 0, 0, 0, 0, 0, 0, 0, 0, 0, 0, 0, 0, 0, 0, 0, 0, 0, 0, 0, 0, 0, 0, 0, 0, 0, 0, 0, 0, 0, 2, 0, 2, 0, 0, 0, 0, 0, 0, 0, 0, 0, 0, 2, 0, 2, 0, 2, 0, 0, 0, 2, 0, 0, 0, 0, 2, 0, 0, 0, 0, 0, 0, 0, 0, 0, 0, 0, 0, 0, 0, 0, 0, 0, 0, 0, 0, 0, 0, 0, 0, 0, 0, 0, 0, 0, 1, 0, 0, 0, 0, 0, 0, 0, 0, 1, 1, 1, 0, 0, 1, 1, 1, 1, 0, 0, 0, 1, 0, 1, 0, 0, 0, 0, 0, 0, 0, 0, 0, 0, 0, 0, 0, 0, 1, 0, 0, 0, 0, 0, 0, 0, 0, 0, 0, 0, 0, 0, 0, 0, 0, 0, 0, 0, 0, 0, 0, 0, 0, 0, 0, 0, 0, 0, 0, 0, 0, 0, 0, 0, 0, 0, 0, 0, 0, 0, 0, 0, 0, 0, 0, 0, 0, 0, 0, 0, 0, 0, 0, 0, 0, 0, 0, 0, 0, 0, 0, 0, 0, 0, 0, 0, 0, 0, 0, 0, 0, 0, 1, 1, 1, 1, 0, 0, 0, 0, 0, 0, 0, 0, 0, 0, 4, 4, 4, 0, 0, 0, 0, 0, 0, 0, 0, 0, 0, 0, 0, 0, 0, 0, 0, 0, 3, 0, 0, 0, 0, 0, 0, 0, 5, 5, 0, 0, 0, 0, 0, 0, 4, 1, 0, 1, 0, 2, 2, 0, 0, 0, 0, 0, 0, 0, 2, 0, 3, 0, 0, 0, 0, 0, 0, 0])
me_cube_012.materials.append(mat_blue)
me_cube_012.materials.append(mat_windows)
me_cube_012.materials.append(mat_black)
me_cube_012.materials.append(mat_grey)
me_cube_012.materials.append(mat_headlights)
me_cube_012.materials.append(mat_taillights)
me_cube_012.use_remesh_preserve_volume = False
me_cube_012.use_remesh_preserve_attributes = False
me_cube_012.use_mirror_vertex_groups = False
me_cube_012.update()
me_cube_011 = bpy.data.meshes.new('Cube.011')
me_cube_011.from_pydata([(0.5926, 0.2619, 0.0), (0.7544, 0.2619, 3.424e-08), (0.5926, 0.2268, -0.1309), (0.7544, 0.2268, -0.1309), (0.5926, 0.1309, -0.2268), (0.7544, 0.1309, -0.2268), (0.5926, 9.089e-08, -0.2619), (0.7544, 8.381e-08, -0.2619), (0.5926, -0.1309, -0.2268), (0.7544, -0.1309, -0.2268), (0.5926, -0.2268, -0.1309), (0.7544, -0.2268, -0.1309), (0.5926, -0.2619, -6.848e-08), (0.7544, -0.2619, 0.0), (0.5926, -0.2268, 0.1309), (0.7544, -0.2268, 0.1309), (0.5926, -0.1309, 0.2268), (0.7544, -0.1309, 0.2268), (0.5926, 9.089e-08, 0.2619), (0.7544, 8.381e-08, 0.2619), (0.5926, 0.1309, 0.2268), (0.7544, 0.1309, 0.2268), (0.5926, 0.2268, 0.1309), (0.7544, 0.2268, 0.1309), (0.7834, 0.1717, -0.09915), (0.7834, 0.1983, 3.424e-08), (0.7834, 0.09915, -0.1717), (0.7834, 8.254e-08, -0.1983), (0.7834, -0.09915, -0.1717), (0.7834, -0.1717, -0.09915), (0.7834, -0.1983, 0.0), (0.7834, -0.1717, 0.09915), (0.7834, -0.09915, 0.1717), (0.7834, 8.254e-08, 0.1983), (0.7834, 0.09915, 0.1717), (0.7834, 0.1717, 0.09915), (0.7834, 0.1499, -0.08656), (0.7834, 0.1731, 3.424e-08), (0.7834, 0.08656, -0.1499), (0.7834, 8.254e-08, -0.1731), (0.7834, -0.08656, -0.1499), (0.7834, -0.1499, -0.08656), (0.7834, -0.1731, 0.0), (0.7834, -0.1499, 0.08656), (0.7834, -0.08656, 0.1499), (0.7834, 8.254e-08, 0.1731), (0.7834, 0.08656, 0.1499), (0.7834, 0.1499, 0.08656), (0.7598, 0.1499, -0.08656), (0.7598, 0.1731, 3.424e-08), (0.7598, 0.08656, -0.1499), (0.7598, 8.358e-08, -0.1731), (0.7598, -0.08656, -0.1499), (0.7598, -0.1499, -0.08656), (0.7598, -0.1731, 0.0), (0.7598, -0.1499, 0.08656), (0.7598, -0.08656, 0.1499), (0.7598, 8.358e-08, 0.1731), (0.7598, 0.08656, 0.1499), (0.7598, 0.1499, 0.08656), (0.7625, 0.04201, -0.02425), (0.7625, 0.04851, 3.424e-08), (0.7625, 0.02425, -0.04201), (0.7625, 8.346e-08, -0.04851), (0.7625, -0.02425, -0.04201), (0.7625, -0.04201, -0.02425), (0.7625, -0.04851, 3.424e-08), (0.7625, -0.04201, 0.02425), (0.7625, -0.02425, 0.04201), (0.7625, 8.346e-08, 0.04851), (0.7625, 0.02425, 0.04201), (0.7625, 0.04201, 0.02425), (0.7708, 0.02619, -0.01512), (0.7708, 0.03024, 3.424e-08), (0.7708, 0.01512, -0.02619), (0.7708, 8.309e-08, -0.03024), (0.7708, -0.01512, -0.02619), (0.7708, -0.02619, -0.01512), (0.7708, -0.03024, 3.424e-08), (0.7708, -0.02619, 0.01512), (0.7708, -0.01512, 0.02619), (0.7708, 8.309e-08, 0.03024), (0.7708, 0.01512, 0.02619), (0.7708, 0.02619, 0.01512), (0.7598, -0.1617, -0.008656), (0.7598, -0.1431, -0.0779), (0.7592, -0.05955, -0.006649), (0.7592, -0.05396, -0.02752), (0.7598, -0.1431, 0.0779), (0.7598, -0.1617, 0.008656), (0.7592, -0.05396, 0.02752), (0.7592, -0.05955, 0.006649), (0.7598, -0.08763, 0.1383), (0.7598, -0.1383, 0.08763), (0.7592, -0.03499, 0.05027), (0.7592, -0.05027, 0.03499), (0.7598, -0.008656, 0.1617), (0.7598, -0.0779, 0.1431), (0.7592, -0.00665, 0.05955), (0.7592, -0.02752, 0.05396), (0.7598, 0.1383, 0.08763), (0.7598, 0.08763, 0.1383), (0.7592, 0.05027, 0.03499), (0.7592, 0.03499, 0.05027), (0.7598, 0.0779, 0.1431), (0.7598, 0.008656, 0.1617), (0.7592, 0.02752, 0.05396), (0.7592, 0.006649, 0.05955), (0.7598, 0.1617, 0.008656), (0.7598, 0.1431, 0.0779), (0.7592, 0.05955, 0.006649), (0.7592, 0.05396, 0.02752), (0.7598, 0.1431, -0.0779), (0.7598, 0.1617, -0.008656), (0.7592, 0.05396, -0.02752), (0.7592, 0.05955, -0.006649), (0.7598, 0.08763, -0.1383), (0.7598, 0.1383, -0.08763), (0.7592, 0.03499, -0.05027), (0.7592, 0.05027, -0.03499), (0.7598, 0.008656, -0.1617), (0.7598, 0.0779, -0.1431), (0.7592, 0.006649, -0.05955), (0.7592, 0.02752, -0.05396), (0.7598, -0.0779, -0.1431), (0.7598, -0.008656, -0.1617), (0.7592, -0.02752, -0.05396), (0.7592, -0.006649, -0.05955), (0.7598, -0.1383, -0.08763), (0.7598, -0.08763, -0.1383), (0.7592, -0.05027, -0.03499), (0.7592, -0.03499, -0.05027), (0.7188, -0.1617, -0.008656), (0.7188, -0.1431, -0.0779), (0.7277, -0.05955, -0.006649), (0.7277, -0.05396, -0.02752), (0.7188, -0.1431, 0.0779), (0.7188, -0.1617, 0.008656), (0.7277, -0.05396, 0.02752), (0.7277, -0.05955, 0.006649), (0.7188, -0.08763, 0.1383), (0.7188, -0.1383, 0.08763), (0.7277, -0.03499, 0.05027), (0.7277, -0.05027, 0.03499), (0.7188, -0.008656, 0.1617), (0.7188, -0.0779, 0.1431), (0.7277, -0.00665, 0.05955), (0.7277, -0.02752, 0.05396), (0.7188, 0.1383, 0.08763), (0.7188, 0.08763, 0.1383), (0.7277, 0.05027, 0.03499), (0.7277, 0.03499, 0.05027), (0.7188, 0.0779, 0.1431), (0.7188, 0.008656, 0.1617), (0.7277, 0.02752, 0.05396), (0.7277, 0.006649, 0.05955), (0.7188, 0.1617, 0.008656), (0.7188, 0.1431, 0.0779), (0.7277, 0.05955, 0.006649), (0.7277, 0.05396, 0.02752), (0.7188, 0.1431, -0.0779), (0.7188, 0.1617, -0.008656), (0.7277, 0.05396, -0.02752), (0.7277, 0.05955, -0.006649), (0.7188, 0.08763, -0.1383), (0.7188, 0.1383, -0.08763), (0.7277, 0.03499, -0.05027), (0.7277, 0.05027, -0.03499), (0.7188, 0.008656, -0.1617), (0.7188, 0.0779, -0.1431), (0.7277, 0.006649, -0.05955), (0.7277, 0.02752, -0.05396), (0.7188, -0.0779, -0.1431), (0.7188, -0.008656, -0.1617), (0.7277, -0.02752, -0.05396), (0.7277, -0.006649, -0.05955), (0.7188, -0.1383, -0.08763), (0.7188, -0.08763, -0.1383), (0.7277, -0.05027, -0.03499), (0.7277, -0.03499, -0.05027), (0.7642, -0.03663, -0.02598), (0.7642, -0.02598, -0.03663), (0.7692, -0.02714, -0.0205), (0.7692, -0.0205, -0.02714), (0.7642, 0.02598, -0.03663), (0.7642, 0.03663, -0.02598), (0.7692, 0.0205, -0.02714), (0.7692, 0.02714, -0.0205), (0.7642, 0.03663, 0.02598), (0.7642, 0.02598, 0.03663), (0.7692, 0.02714, 0.0205), (0.7692, 0.0205, 0.02714), (0.7642, -0.02598, 0.03663), (0.7642, -0.03663, 0.02598), (0.7692, -0.0205, 0.02714), (0.7692, -0.02714, 0.0205), (0.747, -0.03663, -0.02598), (0.747, -0.02598, -0.03663), (0.752, -0.02714, -0.0205), (0.752, -0.0205, -0.02714), (0.747, 0.02598, -0.03663), (0.747, 0.03663, -0.02598), (0.752, 0.0205, -0.02714), (0.752, 0.02714, -0.0205), (0.747, 0.03663, 0.02598), (0.747, 0.02598, 0.03663), (0.752, 0.02714, 0.0205), (0.752, 0.0205, 0.02714), (0.747, -0.02598, 0.03663), (0.747, -0.03663, 0.02598), (0.752, -0.0205, 0.02714), (0.752, -0.02714, 0.0205), (-0.5926, 0.2619, 0.0), (-0.7544, 0.2619, 3.424e-08), (-0.5926, 0.2268, -0.1309), (-0.7544, 0.2268, -0.1309), (-0.5926, 0.1309, -0.2268), (-0.7544, 0.1309, -0.2268), (-0.5926, 1.427e-07, -0.2619), (-0.7544, 1.498e-07, -0.2619), (-0.5926, -0.1309, -0.2268), (-0.7544, -0.1309, -0.2268), (-0.5926, -0.2268, -0.1309), (-0.7544, -0.2268, -0.1309), (-0.5926, -0.2619, -6.848e-08), (-0.7544, -0.2619, 0.0), (-0.5926, -0.2268, 0.1309), (-0.7544, -0.2268, 0.1309), (-0.5926, -0.1309, 0.2268), (-0.7544, -0.1309, 0.2268), (-0.5926, 1.427e-07, 0.2619), (-0.7544, 1.498e-07, 0.2619), (-0.5926, 0.1309, 0.2268), (-0.7544, 0.1309, 0.2268), (-0.5926, 0.2268, 0.1309), (-0.7544, 0.2268, 0.1309), (-0.7834, 0.1717, -0.09915), (-0.7834, 0.1983, 3.424e-08), (-0.7834, 0.09915, -0.1717), (-0.7834, 1.51e-07, -0.1983), (-0.7834, -0.09915, -0.1717), (-0.7834, -0.1717, -0.09915), (-0.7834, -0.1983, 0.0), (-0.7834, -0.1717, 0.09915), (-0.7834, -0.09915, 0.1717), (-0.7834, 1.51e-07, 0.1983), (-0.7834, 0.09915, 0.1717), (-0.7834, 0.1717, 0.09915), (-0.7834, 0.1499, -0.08656), (-0.7834, 0.1731, 3.424e-08), (-0.7834, 0.08656, -0.1499), (-0.7834, 1.51e-07, -0.1731), (-0.7834, -0.08656, -0.1499), (-0.7834, -0.1499, -0.08656), (-0.7834, -0.1731, 0.0), (-0.7834, -0.1499, 0.08656), (-0.7834, -0.08656, 0.1499), (-0.7834, 1.51e-07, 0.1731), (-0.7834, 0.08656, 0.1499), (-0.7834, 0.1499, 0.08656), (-0.7598, 0.1499, -0.08656), (-0.7598, 0.1731, 3.424e-08), (-0.7598, 0.08656, -0.1499), (-0.7598, 1.5e-07, -0.1731), (-0.7598, -0.08656, -0.1499), (-0.7598, -0.1499, -0.08656), (-0.7598, -0.1731, 0.0), (-0.7598, -0.1499, 0.08656), (-0.7598, -0.08656, 0.1499), (-0.7598, 1.5e-07, 0.1731), (-0.7598, 0.08656, 0.1499), (-0.7598, 0.1499, 0.08656), (-0.7625, 0.04201, -0.02425), (-0.7625, 0.04851, 3.424e-08), (-0.7625, 0.02425, -0.04201), (-0.7625, 1.501e-07, -0.04851), (-0.7625, -0.02425, -0.04201), (-0.7625, -0.04201, -0.02425), (-0.7625, -0.04851, 3.424e-08), (-0.7625, -0.04201, 0.02425), (-0.7625, -0.02425, 0.04201), (-0.7625, 1.501e-07, 0.04851), (-0.7625, 0.02425, 0.04201), (-0.7625, 0.04201, 0.02425), (-0.7708, 0.02619, -0.01512), (-0.7708, 0.03024, 3.424e-08), (-0.7708, 0.01512, -0.02619), (-0.7708, 1.505e-07, -0.03024), (-0.7708, -0.01512, -0.02619), (-0.7708, -0.02619, -0.01512), (-0.7708, -0.03024, 3.424e-08), (-0.7708, -0.02619, 0.01512), (-0.7708, -0.01512, 0.02619), (-0.7708, 1.505e-07, 0.03024), (-0.7708, 0.01512, 0.02619), (-0.7708, 0.02619, 0.01512), (-0.7598, -0.1617, -0.008656), (-0.7598, -0.1431, -0.0779), (-0.7592, -0.05955, -0.006649), (-0.7592, -0.05396, -0.02752), (-0.7598, -0.1431, 0.0779), (-0.7598, -0.1617, 0.008656), (-0.7592, -0.05396, 0.02752), (-0.7592, -0.05955, 0.006649), (-0.7598, -0.08763, 0.1383), (-0.7598, -0.1383, 0.08763), (-0.7592, -0.03499, 0.05027), (-0.7592, -0.05027, 0.03499), (-0.7598, -0.008656, 0.1617), (-0.7598, -0.0779, 0.1431), (-0.7592, -0.00665, 0.05955), (-0.7592, -0.02752, 0.05396), (-0.7598, 0.1383, 0.08763), (-0.7598, 0.08763, 0.1383), (-0.7592, 0.05027, 0.03499), (-0.7592, 0.03499, 0.05027), (-0.7598, 0.0779, 0.1431), (-0.7598, 0.008656, 0.1617), (-0.7592, 0.02752, 0.05396), (-0.7592, 0.006649, 0.05955), (-0.7598, 0.1617, 0.008656), (-0.7598, 0.1431, 0.0779), (-0.7592, 0.05955, 0.006649), (-0.7592, 0.05396, 0.02752), (-0.7598, 0.1431, -0.0779), (-0.7598, 0.1617, -0.008656), (-0.7592, 0.05396, -0.02752), (-0.7592, 0.05955, -0.006649), (-0.7598, 0.08763, -0.1383), (-0.7598, 0.1383, -0.08763), (-0.7592, 0.03499, -0.05027), (-0.7592, 0.05027, -0.03499), (-0.7598, 0.008656, -0.1617), (-0.7598, 0.0779, -0.1431), (-0.7592, 0.006649, -0.05955), (-0.7592, 0.02752, -0.05396), (-0.7598, -0.0779, -0.1431), (-0.7598, -0.008656, -0.1617), (-0.7592, -0.02752, -0.05396), (-0.7592, -0.006649, -0.05955), (-0.7598, -0.1383, -0.08763), (-0.7598, -0.08763, -0.1383), (-0.7592, -0.05027, -0.03499), (-0.7592, -0.03499, -0.05027), (-0.7188, -0.1617, -0.008656), (-0.7188, -0.1431, -0.0779), (-0.7277, -0.05955, -0.006649), (-0.7277, -0.05396, -0.02752), (-0.7188, -0.1431, 0.0779), (-0.7188, -0.1617, 0.008656), (-0.7277, -0.05396, 0.02752), (-0.7277, -0.05955, 0.006649), (-0.7188, -0.08763, 0.1383), (-0.7188, -0.1383, 0.08763), (-0.7277, -0.03499, 0.05027), (-0.7277, -0.05027, 0.03499), (-0.7188, -0.008656, 0.1617), (-0.7188, -0.0779, 0.1431), (-0.7277, -0.00665, 0.05955), (-0.7277, -0.02752, 0.05396), (-0.7188, 0.1383, 0.08763), (-0.7188, 0.08763, 0.1383), (-0.7277, 0.05027, 0.03499), (-0.7277, 0.03499, 0.05027), (-0.7188, 0.0779, 0.1431), (-0.7188, 0.008656, 0.1617), (-0.7277, 0.02752, 0.05396), (-0.7277, 0.006649, 0.05955), (-0.7188, 0.1617, 0.008656), (-0.7188, 0.1431, 0.0779), (-0.7277, 0.05955, 0.006649), (-0.7277, 0.05396, 0.02752), (-0.7188, 0.1431, -0.0779), (-0.7188, 0.1617, -0.008656), (-0.7277, 0.05396, -0.02752), (-0.7277, 0.05955, -0.006649), (-0.7188, 0.08763, -0.1383), (-0.7188, 0.1383, -0.08763), (-0.7277, 0.03499, -0.05027), (-0.7277, 0.05027, -0.03499), (-0.7188, 0.008656, -0.1617), (-0.7188, 0.0779, -0.1431), (-0.7277, 0.006649, -0.05955), (-0.7277, 0.02752, -0.05396), (-0.7188, -0.0779, -0.1431), (-0.7188, -0.008656, -0.1617), (-0.7277, -0.02752, -0.05396), (-0.7277, -0.006649, -0.05955), (-0.7188, -0.1383, -0.08763), (-0.7188, -0.08763, -0.1383), (-0.7277, -0.05027, -0.03499), (-0.7277, -0.03499, -0.05027), (-0.7642, -0.03663, -0.02598), (-0.7642, -0.02598, -0.03663), (-0.7692, -0.02714, -0.0205), (-0.7692, -0.0205, -0.02714), (-0.7642, 0.02598, -0.03663), (-0.7642, 0.03663, -0.02598), (-0.7692, 0.0205, -0.02714), (-0.7692, 0.02714, -0.0205), (-0.7642, 0.03663, 0.02598), (-0.7642, 0.02598, 0.03663), (-0.7692, 0.02714, 0.0205), (-0.7692, 0.0205, 0.02714), (-0.7642, -0.02598, 0.03663), (-0.7642, -0.03663, 0.02598), (-0.7692, -0.0205, 0.02714), (-0.7692, -0.02714, 0.0205), (-0.747, -0.03663, -0.02598), (-0.747, -0.02598, -0.03663), (-0.752, -0.02714, -0.0205), (-0.752, -0.0205, -0.02714), (-0.747, 0.02598, -0.03663), (-0.747, 0.03663, -0.02598), (-0.752, 0.0205, -0.02714), (-0.752, 0.02714, -0.0205), (-0.747, 0.03663, 0.02598), (-0.747, 0.02598, 0.03663), (-0.752, 0.02714, 0.0205), (-0.752, 0.0205, 0.02714), (-0.747, -0.02598, 0.03663), (-0.747, -0.03663, 0.02598), (-0.752, -0.0205, 0.02714), (-0.752, -0.02714, 0.0205)], [], [(0, 1, 3, 2), (2, 3, 5, 4), (4, 5, 7, 6), (6, 7, 9, 8), (8, 9, 11, 10), (10, 11, 13, 12), (12, 13, 15, 14), (14, 15, 17, 16), (16, 17, 19, 18), (18, 19, 21, 20), (13, 11, 29, 30), (20, 21, 23, 22), (22, 23, 1, 0), (0, 2, 4, 6, 8, 10, 12, 14, 16, 18, 20, 22), (30, 29, 41, 42), (11, 9, 28, 29), (9, 7, 27, 28), (1, 23, 35, 25), (3, 1, 25, 24), (7, 5, 26, 27), (23, 21, 34, 35), (5, 3, 24, 26), (21, 19, 33, 34), (19, 17, 32, 33), (17, 15, 31, 32), (15, 13, 30, 31), (45, 44, 56, 57), (27, 26, 38, 39), (34, 33, 45, 46), (31, 30, 42, 43), (28, 27, 39, 40), (35, 34, 46, 47), (24, 25, 37, 36), (32, 31, 43, 44), (29, 28, 40, 41), (25, 35, 47, 37), (26, 24, 36, 38), (33, 32, 44, 45), (62, 50, 116, 118), (42, 41, 53, 54), (39, 38, 50, 51), (46, 45, 57, 58), (43, 42, 54, 55), (40, 39, 51, 52), (47, 46, 58, 59), (36, 37, 49, 48), (44, 43, 55, 56), (41, 40, 52, 53), (37, 47, 59, 49), (38, 36, 48, 50), (61, 71, 83, 73), (56, 68, 99, 97), (54, 53, 85, 84), (62, 63, 122, 123), (70, 58, 104, 106), (66, 67, 90, 91), (51, 63, 127, 125), (70, 71, 102, 103), (61, 60, 114, 115), (68, 56, 92, 94), (64, 65, 130, 131), (71, 61, 110, 111), (72, 73, 83, 82, 81, 80, 79, 78, 77, 76, 75, 74), (60, 72, 187, 185), (69, 68, 80, 81), (66, 65, 77, 78), (63, 62, 74, 75), (70, 69, 81, 82), (67, 66, 78, 79), (64, 63, 75, 76), (83, 71, 188, 190), (60, 61, 73, 72), (67, 79, 195, 193), (65, 64, 181, 180), (87, 86, 134, 135), (66, 54, 84, 86), (65, 66, 86, 87), (53, 65, 87, 85), (107, 106, 154, 155), (54, 66, 91, 89), (55, 54, 89, 88), (67, 55, 88, 90), (127, 126, 174, 175), (55, 67, 95, 93), (67, 68, 94, 95), (56, 55, 93, 92), (98, 96, 144, 146), (68, 69, 98, 99), (57, 56, 97, 96), (69, 57, 96, 98), (84, 85, 133, 132), (59, 58, 101, 100), (58, 70, 103, 101), (71, 59, 100, 102), (118, 116, 164, 166), (57, 69, 107, 105), (69, 70, 106, 107), (58, 57, 105, 104), (104, 105, 153, 152), (59, 71, 111, 109), (49, 59, 109, 108), (61, 49, 108, 110), (124, 125, 173, 172), (48, 49, 113, 112), (60, 48, 112, 114), (49, 61, 115, 113), (97, 99, 147, 145), (60, 62, 118, 119), (48, 60, 119, 117), (50, 48, 117, 116), (117, 119, 167, 165), (50, 62, 123, 121), (51, 50, 121, 120), (63, 51, 120, 122), (99, 98, 146, 147), (63, 64, 126, 127), (52, 51, 125, 124), (64, 52, 124, 126), (119, 118, 166, 167), (53, 52, 129, 128), (65, 53, 128, 130), (52, 64, 131, 129), (132, 133, 135, 134), (136, 137, 139, 138), (140, 141, 143, 142), (144, 145, 147, 146), (148, 149, 151, 150), (152, 153, 155, 154), (156, 157, 159, 158), (160, 161, 163, 162), (164, 165, 167, 166), (168, 169, 171, 170), (172, 173, 175, 174), (176, 177, 179, 178), (125, 127, 175, 173), (105, 107, 155, 153), (85, 87, 135, 133), (112, 113, 161, 160), (126, 124, 172, 174), (92, 93, 141, 140), (106, 104, 152, 154), (86, 84, 132, 134), (115, 114, 162, 163), (95, 94, 142, 143), (114, 112, 160, 162), (94, 92, 140, 142), (120, 121, 169, 168), (100, 101, 149, 148), (113, 115, 163, 161), (93, 95, 143, 141), (123, 122, 170, 171), (103, 102, 150, 151), (121, 123, 171, 169), (101, 103, 151, 149), (128, 129, 177, 176), (108, 109, 157, 156), (122, 120, 168, 170), (88, 89, 137, 136), (102, 100, 148, 150), (131, 130, 178, 179), (111, 110, 158, 159), (91, 90, 138, 139), (130, 128, 176, 178), (109, 111, 159, 157), (89, 91, 139, 137), (116, 117, 165, 164), (129, 131, 179, 177), (96, 97, 145, 144), (110, 108, 156, 158), (90, 88, 136, 138), (180, 181, 197, 196), (77, 65, 180, 182), (64, 76, 183, 181), (76, 77, 182, 183), (193, 195, 211, 209), (72, 74, 186, 187), (62, 60, 185, 184), (74, 62, 184, 186), (189, 191, 207, 205), (82, 83, 190, 191), (70, 82, 191, 189), (71, 70, 189, 188), (194, 192, 208, 210), (79, 80, 194, 195), (68, 67, 193, 192), (80, 68, 192, 194), (196, 197, 199, 198), (200, 201, 203, 202), (204, 205, 207, 206), (208, 209, 211, 210), (184, 185, 201, 200), (183, 182, 198, 199), (188, 189, 205, 204), (187, 186, 202, 203), (192, 193, 209, 208), (182, 180, 196, 198), (191, 190, 206, 207), (185, 187, 203, 201), (195, 194, 210, 211), (181, 183, 199, 197), (190, 188, 204, 206), (186, 184, 200, 202), (212, 214, 215, 213), (214, 216, 217, 215), (216, 218, 219, 217), (218, 220, 221, 219), (220, 222, 223, 221), (222, 224, 225, 223), (224, 226, 227, 225), (226, 228, 229, 227), (228, 230, 231, 229), (230, 232, 233, 231), (225, 242, 241, 223), (232, 234, 235, 233), (234, 212, 213, 235), (212, 234, 232, 230, 228, 226, 224, 222, 220, 218, 216, 214), (242, 254, 253, 241), (223, 241, 240, 221), (221, 240, 239, 219), (213, 237, 247, 235), (215, 236, 237, 213), (219, 239, 238, 217), (235, 247, 246, 233), (217, 238, 236, 215), (233, 246, 245, 231), (231, 245, 244, 229), (229, 244, 243, 227), (227, 243, 242, 225), (257, 269, 268, 256), (239, 251, 250, 238), (246, 258, 257, 245), (243, 255, 254, 242), (240, 252, 251, 239), (247, 259, 258, 246), (236, 248, 249, 237), (244, 256, 255, 243), (241, 253, 252, 240), (237, 249, 259, 247), (238, 250, 248, 236), (245, 257, 256, 244), (274, 330, 328, 262), (254, 266, 265, 253), (251, 263, 262, 250), (258, 270, 269, 257), (255, 267, 266, 254), (252, 264, 263, 251), (259, 271, 270, 258), (248, 260, 261, 249), (256, 268, 267, 255), (253, 265, 264, 252), (249, 261, 271, 259), (250, 262, 260, 248), (273, 285, 295, 283), (268, 309, 311, 280), (266, 296, 297, 265), (274, 335, 334, 275), (282, 318, 316, 270), (278, 303, 302, 279), (263, 337, 339, 275), (282, 315, 314, 283), (273, 327, 326, 272), (280, 306, 304, 268), (276, 343, 342, 277), (283, 323, 322, 273), (284, 286, 287, 288, 289, 290, 291, 292, 293, 294, 295, 285), (272, 397, 399, 284), (281, 293, 292, 280), (278, 290, 289, 277), (275, 287, 286, 274), (282, 294, 293, 281), (279, 291, 290, 278), (276, 288, 287, 275), (295, 402, 400, 283), (272, 284, 285, 273), (279, 405, 407, 291), (277, 392, 393, 276), (299, 347, 346, 298), (278, 298, 296, 266), (277, 299, 298, 278), (265, 297, 299, 277), (319, 367, 366, 318), (266, 301, 303, 278), (267, 300, 301, 266), (279, 302, 300, 267), (339, 387, 386, 338), (267, 305, 307, 279), (279, 307, 306, 280), (268, 304, 305, 267), (310, 358, 356, 308), (280, 311, 310, 281), (269, 308, 309, 268), (281, 310, 308, 269), (296, 344, 345, 297), (271, 312, 313, 270), (270, 313, 315, 282), (283, 314, 312, 271), (330, 378, 376, 328), (269, 317, 319, 281), (281, 319, 318, 282), (270, 316, 317, 269), (316, 364, 365, 317), (271, 321, 323, 283), (261, 320, 321, 271), (273, 322, 320, 261), (336, 384, 385, 337), (260, 324, 325, 261), (272, 326, 324, 260), (261, 325, 327, 273), (309, 357, 359, 311), (272, 331, 330, 274), (260, 329, 331, 272), (262, 328, 329, 260), (329, 377, 379, 331), (262, 333, 335, 274), (263, 332, 333, 262), (275, 334, 332, 263), (311, 359, 358, 310), (275, 339, 338, 276), (264, 336, 337, 263), (276, 338, 336, 264), (331, 379, 378, 330), (265, 340, 341, 264), (277, 342, 340, 265), (264, 341, 343, 276), (344, 346, 347, 345), (348, 350, 351, 349), (352, 354, 355, 353), (356, 358, 359, 357), (360, 362, 363, 361), (364, 366, 367, 365), (368, 370, 371, 369), (372, 374, 375, 373), (376, 378, 379, 377), (380, 382, 383, 381), (384, 386, 387, 385), (388, 390, 391, 389), (337, 385, 387, 339), (317, 365, 367, 319), (297, 345, 347, 299), (324, 372, 373, 325), (338, 386, 384, 336), (304, 352, 353, 305), (318, 366, 364, 316), (298, 346, 344, 296), (327, 375, 374, 326), (307, 355, 354, 306), (326, 374, 372, 324), (306, 354, 352, 304), (332, 380, 381, 333), (312, 360, 361, 313), (325, 373, 375, 327), (305, 353, 355, 307), (335, 383, 382, 334), (315, 363, 362, 314), (333, 381, 383, 335), (313, 361, 363, 315), (340, 388, 389, 341), (320, 368, 369, 321), (334, 382, 380, 332), (300, 348, 349, 301), (314, 362, 360, 312), (343, 391, 390, 342), (323, 371, 370, 322), (303, 351, 350, 302), (342, 390, 388, 340), (321, 369, 371, 323), (301, 349, 351, 303), (328, 376, 377, 329), (341, 389, 391, 343), (308, 356, 357, 309), (322, 370, 368, 320), (302, 350, 348, 300), (392, 408, 409, 393), (289, 394, 392, 277), (276, 393, 395, 288), (288, 395, 394, 289), (405, 421, 423, 407), (284, 399, 398, 286), (274, 396, 397, 272), (286, 398, 396, 274), (401, 417, 419, 403), (294, 403, 402, 295), (282, 401, 403, 294), (283, 400, 401, 282), (406, 422, 420, 404), (291, 407, 406, 292), (280, 404, 405, 279), (292, 406, 404, 280), (408, 410, 411, 409), (412, 414, 415, 413), (416, 418, 419, 417), (420, 422, 423, 421), (396, 412, 413, 397), (395, 411, 410, 394), (400, 416, 417, 401), (399, 415, 414, 398), (404, 420, 421, 405), (394, 410, 408, 392), (403, 419, 418, 402), (397, 413, 415, 399), (407, 423, 422, 406), (393, 409, 411, 395), (402, 418, 416, 400), (398, 414, 412, 396)])
me_cube_011.polygons.foreach_set('material_index', [2, 2, 2, 2, 2, 2, 2, 2, 2, 2, 2, 2, 2, 2, 2, 2, 2, 2, 2, 2, 2, 2, 2, 2, 2, 2, 2, 2, 2, 2, 2, 2, 2, 2, 2, 2, 2, 2, 3, 2, 2, 2, 2, 2, 2, 2, 2, 2, 2, 2, 3, 3, 3, 3, 3, 3, 3, 3, 3, 3, 3, 3, 3, 3, 3, 3, 3, 3, 3, 3, 3, 3, 3, 3, 3, 3, 3, 3, 3, 3, 3, 3, 3, 3, 3, 3, 3, 3, 3, 3, 3, 3, 3, 3, 3, 3, 3, 3, 3, 3, 3, 3, 3, 3, 3, 3, 3, 3, 3, 3, 3, 3, 3, 3, 3, 3, 3, 3, 3, 3, 3, 3, 2, 2, 2, 2, 2, 2, 2, 2, 2, 2, 2, 2, 3, 3, 3, 3, 3, 3, 3, 3, 3, 3, 3, 3, 3, 3, 3, 3, 3, 3, 3, 3, 3, 3, 3, 3, 3, 3, 3, 3, 3, 3, 3, 3, 3, 3, 3, 3, 3, 3, 3, 3, 3, 3, 3, 3, 3, 3, 3, 3, 3, 3, 3, 3, 2, 2, 2, 2, 3, 3, 3, 3, 3, 3, 3, 3, 3, 3, 3, 3, 2, 2, 2, 2, 2, 2, 2, 2, 2, 2, 2, 2, 2, 2, 2, 2, 2, 2, 2, 2, 2, 2, 2, 2, 2, 2, 2, 2, 2, 2, 2, 2, 2, 2, 2, 2, 2, 2, 3, 2, 2, 2, 2, 2, 2, 2, 2, 2, 2, 2, 3, 3, 3, 3, 3, 3, 3, 3, 3, 3, 3, 3, 3, 3, 3, 3, 3, 3, 3, 3, 3, 3, 3, 3, 3, 3, 3, 3, 3, 3, 3, 3, 3, 3, 3, 3, 3, 3, 3, 3, 3, 3, 3, 3, 3, 3, 3, 3, 3, 3, 3, 3, 3, 3, 3, 3, 3, 3, 3, 3, 3, 3, 3, 3, 3, 3, 3, 3, 3, 3, 3, 3, 2, 2, 2, 2, 2, 2, 2, 2, 2, 2, 2, 2, 3, 3, 3, 3, 3, 3, 3, 3, 3, 3, 3, 3, 3, 3, 3, 3, 3, 3, 3, 3, 3, 3, 3, 3, 3, 3, 3, 3, 3, 3, 3, 3, 3, 3, 3, 3, 3, 3, 3, 3, 3, 3, 3, 3, 3, 3, 3, 3, 3, 3, 3, 3, 2, 2, 2, 2, 3, 3, 3, 3, 3, 3, 3, 3, 3, 3, 3, 3])
me_cube_011.materials.append(mat_yellow)
me_cube_011.materials.append(mat_windows)
me_cube_011.materials.append(mat_black)
me_cube_011.materials.append(mat_grey)
me_cube_011.materials.append(mat_headlights)
me_cube_011.materials.append(mat_darkorange)
me_cube_011.materials.append(mat_taillights)
me_cube_011.use_remesh_preserve_volume = False
me_cube_011.use_remesh_preserve_attributes = False
me_cube_011.use_mirror_vertex_groups = False
me_cube_011.update()
me_cube_007 = bpy.data.meshes.new('Cube.007')
me_cube_007.from_pydata([(-0.09543, 0.2619, -1.712e-08), (0.06637, 0.2619, 5.136e-08), (-0.09543, 0.2268, -0.1309), (0.06637, 0.2268, -0.1309), (-0.09543, 0.1309, -0.2268), (0.06637, 0.1309, -0.2268), (-0.09543, 1.376e-07, -0.2619), (0.06637, 1.306e-07, -0.2619), (-0.09543, -0.1309, -0.2268), (0.06637, -0.1309, -0.2268), (-0.09543, -0.2268, -0.1309), (0.06637, -0.2268, -0.1309), (-0.09543, -0.2619, -5.136e-08), (0.06637, -0.2619, -1.712e-08), (-0.09543, -0.2268, 0.1309), (0.06637, -0.2268, 0.1309), (-0.09543, -0.1309, 0.2268), (0.06637, -0.1309, 0.2268), (-0.09543, -3.962e-07, 0.2619), (0.06637, -4.033e-07, 0.2619), (-0.09543, 0.1309, 0.2268), (0.06637, 0.1309, 0.2268), (-0.09543, 0.2268, 0.1309), (0.06637, 0.2268, 0.1309), (0.09543, 0.1717, -0.09915), (0.09543, 0.1983, 5.136e-08), (0.09543, 0.09915, -0.1717), (0.09543, 1.293e-07, -0.1983), (0.09543, -0.09915, -0.1717), (0.09543, -0.1717, -0.09915), (0.09543, -0.1983, 1.712e-08), (0.09543, -0.1717, 0.09915), (0.09543, -0.09915, 0.1717), (0.09543, -4.046e-07, 0.1983), (0.09543, 0.09915, 0.1717), (0.09543, 0.1717, 0.09915), (0.09543, 0.1499, -0.08656), (0.09543, 0.1731, 5.136e-08), (0.09543, 0.08656, -0.1499), (0.09543, 1.293e-07, -0.1731), (0.09543, -0.08656, -0.1499), (0.09543, -0.1499, -0.08656), (0.09543, -0.1731, 1.712e-08), (0.09543, -0.1499, 0.08656), (0.09543, -0.08656, 0.1499), (0.09543, -4.046e-07, 0.1731), (0.09543, 0.08656, 0.1499), (0.09543, 0.1499, 0.08656), (0.07178, 0.1499, -0.08656), (0.07178, 0.1731, 5.136e-08), (0.07178, 0.08656, -0.1499), (0.07178, 1.303e-07, -0.1731), (0.07178, -0.08656, -0.1499), (0.07178, -0.1499, -0.08656), (0.07178, -0.1731, 1.712e-08), (0.07178, -0.1499, 0.08656), (0.07178, -0.08656, 0.1499), (0.07178, -4.036e-07, 0.1731), (0.07178, 0.08656, 0.1499), (0.07178, 0.1499, 0.08656), (0.07449, 0.04201, -0.02425), (0.07449, 0.04851, 5.136e-08), (0.07449, 0.02425, -0.04201), (0.07449, 1.302e-07, -0.04851), (0.07449, -0.02425, -0.04201), (0.07449, -0.04201, -0.02425), (0.07449, -0.04851, 1.712e-08), (0.07449, -0.04201, 0.02425), (0.07449, -0.02425, 0.04201), (0.07449, 1.302e-07, 0.04851), (0.07449, 0.02425, 0.04201), (0.07449, 0.04201, 0.02425), (0.08282, 0.02619, -0.01512), (0.08282, 0.03024, 5.136e-08), (0.08282, 0.01512, -0.02619), (0.08282, 1.299e-07, -0.03024), (0.08282, -0.01512, -0.02619), (0.08282, -0.02619, -0.01512), (0.08282, -0.03024, 5.136e-08), (0.08282, -0.02619, 0.01512), (0.08282, -0.01512, 0.02619), (0.08282, 1.299e-07, 0.03024), (0.08282, 0.01512, 0.02619), (0.08282, 0.02619, 0.01512), (0.07178, -0.1617, -0.008656), (0.07178, -0.1431, -0.0779), (0.07116, -0.05955, -0.006649), (0.07116, -0.05396, -0.02752), (0.07178, -0.1431, 0.0779), (0.07178, -0.1617, 0.008656), (0.07116, -0.05396, 0.02752), (0.07116, -0.05955, 0.006649), (0.07178, -0.08763, 0.1383), (0.07178, -0.1383, 0.08763), (0.07116, -0.03499, 0.05027), (0.07116, -0.05027, 0.03499), (0.07178, -0.008656, 0.1617), (0.07178, -0.0779, 0.1431), (0.07116, -0.006649, 0.05955), (0.07116, -0.02752, 0.05396), (0.07178, 0.1383, 0.08763), (0.07178, 0.08763, 0.1383), (0.07116, 0.05027, 0.03499), (0.07116, 0.03499, 0.05027), (0.07178, 0.0779, 0.1431), (0.07178, 0.008656, 0.1617), (0.07116, 0.02752, 0.05396), (0.07116, 0.006649, 0.05955), (0.07178, 0.1617, 0.008656), (0.07178, 0.1431, 0.0779), (0.07116, 0.05955, 0.006649), (0.07116, 0.05396, 0.02752), (0.07178, 0.1431, -0.0779), (0.07178, 0.1617, -0.008656), (0.07116, 0.05396, -0.02752), (0.07116, 0.05955, -0.006649), (0.07178, 0.08763, -0.1383), (0.07178, 0.1383, -0.08763), (0.07116, 0.03499, -0.05027), (0.07116, 0.05027, -0.03499), (0.07178, 0.008656, -0.1617), (0.07178, 0.0779, -0.1431), (0.07116, 0.006649, -0.05955), (0.07116, 0.02752, -0.05396), (0.07178, -0.0779, -0.1431), (0.07178, -0.008656, -0.1617), (0.07116, -0.02752, -0.05396), (0.07116, -0.006649, -0.05955), (0.07178, -0.1383, -0.08763), (0.07178, -0.08763, -0.1383), (0.07116, -0.05027, -0.03499), (0.07116, -0.03499, -0.05027), (0.03077, -0.1617, -0.008656), (0.03077, -0.1431, -0.0779), (0.03966, -0.05955, -0.006649), (0.03966, -0.05396, -0.02752), (0.03077, -0.1431, 0.0779), (0.03077, -0.1617, 0.008656), (0.03966, -0.05396, 0.02752), (0.03966, -0.05955, 0.006649), (0.03077, -0.08763, 0.1383), (0.03077, -0.1383, 0.08763), (0.03966, -0.03499, 0.05027), (0.03966, -0.05027, 0.03499), (0.03077, -0.008656, 0.1617), (0.03077, -0.0779, 0.1431), (0.03966, -0.006649, 0.05955), (0.03966, -0.02752, 0.05396), (0.03077, 0.1383, 0.08763), (0.03077, 0.08763, 0.1383), (0.03966, 0.05027, 0.03499), (0.03966, 0.03499, 0.05027), (0.03077, 0.0779, 0.1431), (0.03077, 0.008656, 0.1617), (0.03966, 0.02752, 0.05396), (0.03966, 0.006649, 0.05955), (0.03077, 0.1617, 0.008656), (0.03077, 0.1431, 0.0779), (0.03966, 0.05955, 0.006649), (0.03966, 0.05396, 0.02752), (0.03077, 0.1431, -0.0779), (0.03077, 0.1617, -0.008656), (0.03966, 0.05396, -0.02752), (0.03966, 0.05955, -0.006649), (0.03077, 0.08763, -0.1383), (0.03077, 0.1383, -0.08763), (0.03966, 0.03499, -0.05027), (0.03966, 0.05027, -0.03499), (0.03077, 0.008656, -0.1617), (0.03077, 0.0779, -0.1431), (0.03966, 0.006649, -0.05955), (0.03966, 0.02752, -0.05396), (0.03077, -0.0779, -0.1431), (0.03077, -0.008656, -0.1617), (0.03966, -0.02752, -0.05396), (0.03966, -0.006649, -0.05955), (0.03077, -0.1383, -0.08763), (0.03077, -0.08763, -0.1383), (0.03966, -0.05027, -0.03499), (0.03966, -0.03499, -0.05027), (0.07616, -0.03663, -0.02598), (0.07616, -0.02598, -0.03663), (0.08115, -0.02714, -0.0205), (0.08115, -0.0205, -0.02714), (0.07616, 0.02598, -0.03663), (0.07616, 0.03663, -0.02598), (0.08115, 0.0205, -0.02714), (0.08115, 0.02714, -0.0205), (0.07616, 0.03663, 0.02598), (0.07616, 0.02598, 0.03663), (0.08115, 0.02714, 0.0205), (0.08115, 0.0205, 0.02714), (0.07616, -0.02598, 0.03663), (0.07616, -0.03663, 0.02598), (0.08115, -0.0205, 0.02714), (0.08115, -0.02714, 0.0205), (0.05903, -0.03663, -0.02598), (0.05903, -0.02598, -0.03663), (0.06403, -0.02714, -0.0205), (0.06403, -0.0205, -0.02714), (0.05903, 0.02598, -0.03663), (0.05903, 0.03663, -0.02598), (0.06403, 0.0205, -0.02714), (0.06403, 0.02714, -0.0205), (0.05903, 0.03663, 0.02598), (0.05903, 0.02598, 0.03663), (0.06403, 0.02714, 0.0205), (0.06403, 0.0205, 0.02714), (0.05903, -0.02598, 0.03663), (0.05903, -0.03663, 0.02598), (0.06403, -0.0205, 0.02714), (0.06403, -0.02714, 0.0205)], [], [(0, 1, 3, 2), (2, 3, 5, 4), (4, 5, 7, 6), (6, 7, 9, 8), (8, 9, 11, 10), (10, 11, 13, 12), (12, 13, 15, 14), (14, 15, 17, 16), (16, 17, 19, 18), (18, 19, 21, 20), (13, 11, 29, 30), (20, 21, 23, 22), (22, 23, 1, 0), (0, 2, 4, 6, 8, 10, 12, 14, 16, 18, 20, 22), (30, 29, 41, 42), (11, 9, 28, 29), (9, 7, 27, 28), (1, 23, 35, 25), (3, 1, 25, 24), (7, 5, 26, 27), (23, 21, 34, 35), (5, 3, 24, 26), (21, 19, 33, 34), (19, 17, 32, 33), (17, 15, 31, 32), (15, 13, 30, 31), (45, 44, 56, 57), (27, 26, 38, 39), (34, 33, 45, 46), (31, 30, 42, 43), (28, 27, 39, 40), (35, 34, 46, 47), (24, 25, 37, 36), (32, 31, 43, 44), (29, 28, 40, 41), (25, 35, 47, 37), (26, 24, 36, 38), (33, 32, 44, 45), (62, 50, 116, 118), (42, 41, 53, 54), (39, 38, 50, 51), (46, 45, 57, 58), (43, 42, 54, 55), (40, 39, 51, 52), (47, 46, 58, 59), (36, 37, 49, 48), (44, 43, 55, 56), (41, 40, 52, 53), (37, 47, 59, 49), (38, 36, 48, 50), (61, 71, 83, 73), (56, 68, 99, 97), (54, 53, 85, 84), (62, 63, 122, 123), (70, 58, 104, 106), (66, 67, 90, 91), (51, 63, 127, 125), (70, 71, 102, 103), (61, 60, 114, 115), (68, 56, 92, 94), (64, 65, 130, 131), (71, 61, 110, 111), (72, 73, 83, 82, 81, 80, 79, 78, 77, 76, 75, 74), (60, 72, 187, 185), (69, 68, 80, 81), (66, 65, 77, 78), (63, 62, 74, 75), (70, 69, 81, 82), (67, 66, 78, 79), (64, 63, 75, 76), (83, 71, 188, 190), (60, 61, 73, 72), (67, 79, 195, 193), (65, 64, 181, 180), (87, 86, 134, 135), (66, 54, 84, 86), (65, 66, 86, 87), (53, 65, 87, 85), (107, 106, 154, 155), (54, 66, 91, 89), (55, 54, 89, 88), (67, 55, 88, 90), (127, 126, 174, 175), (55, 67, 95, 93), (67, 68, 94, 95), (56, 55, 93, 92), (98, 96, 144, 146), (68, 69, 98, 99), (57, 56, 97, 96), (69, 57, 96, 98), (84, 85, 133, 132), (59, 58, 101, 100), (58, 70, 103, 101), (71, 59, 100, 102), (118, 116, 164, 166), (57, 69, 107, 105), (69, 70, 106, 107), (58, 57, 105, 104), (104, 105, 153, 152), (59, 71, 111, 109), (49, 59, 109, 108), (61, 49, 108, 110), (124, 125, 173, 172), (48, 49, 113, 112), (60, 48, 112, 114), (49, 61, 115, 113), (97, 99, 147, 145), (60, 62, 118, 119), (48, 60, 119, 117), (50, 48, 117, 116), (117, 119, 167, 165), (50, 62, 123, 121), (51, 50, 121, 120), (63, 51, 120, 122), (99, 98, 146, 147), (63, 64, 126, 127), (52, 51, 125, 124), (64, 52, 124, 126), (119, 118, 166, 167), (53, 52, 129, 128), (65, 53, 128, 130), (52, 64, 131, 129), (132, 133, 135, 134), (136, 137, 139, 138), (140, 141, 143, 142), (144, 145, 147, 146), (148, 149, 151, 150), (152, 153, 155, 154), (156, 157, 159, 158), (160, 161, 163, 162), (164, 165, 167, 166), (168, 169, 171, 170), (172, 173, 175, 174), (176, 177, 179, 178), (125, 127, 175, 173), (105, 107, 155, 153), (85, 87, 135, 133), (112, 113, 161, 160), (126, 124, 172, 174), (92, 93, 141, 140), (106, 104, 152, 154), (86, 84, 132, 134), (115, 114, 162, 163), (95, 94, 142, 143), (114, 112, 160, 162), (94, 92, 140, 142), (120, 121, 169, 168), (100, 101, 149, 148), (113, 115, 163, 161), (93, 95, 143, 141), (123, 122, 170, 171), (103, 102, 150, 151), (121, 123, 171, 169), (101, 103, 151, 149), (128, 129, 177, 176), (108, 109, 157, 156), (122, 120, 168, 170), (88, 89, 137, 136), (102, 100, 148, 150), (131, 130, 178, 179), (111, 110, 158, 159), (91, 90, 138, 139), (130, 128, 176, 178), (109, 111, 159, 157), (89, 91, 139, 137), (116, 117, 165, 164), (129, 131, 179, 177), (96, 97, 145, 144), (110, 108, 156, 158), (90, 88, 136, 138), (180, 181, 197, 196), (77, 65, 180, 182), (64, 76, 183, 181), (76, 77, 182, 183), (193, 195, 211, 209), (72, 74, 186, 187), (62, 60, 185, 184), (74, 62, 184, 186), (189, 191, 207, 205), (82, 83, 190, 191), (70, 82, 191, 189), (71, 70, 189, 188), (194, 192, 208, 210), (79, 80, 194, 195), (68, 67, 193, 192), (80, 68, 192, 194), (196, 197, 199, 198), (200, 201, 203, 202), (204, 205, 207, 206), (208, 209, 211, 210), (184, 185, 201, 200), (183, 182, 198, 199), (188, 189, 205, 204), (187, 186, 202, 203), (192, 193, 209, 208), (182, 180, 196, 198), (191, 190, 206, 207), (185, 187, 203, 201), (195, 194, 210, 211), (181, 183, 199, 197), (190, 188, 204, 206), (186, 184, 200, 202)])
me_cube_007.polygons.foreach_set('material_index', [2, 2, 2, 2, 2, 2, 2, 2, 2, 2, 2, 2, 2, 2, 2, 2, 2, 2, 2, 2, 2, 2, 2, 2, 2, 2, 2, 2, 2, 2, 2, 2, 2, 2, 2, 2, 2, 2, 3, 2, 2, 2, 2, 2, 2, 2, 2, 2, 2, 2, 3, 3, 3, 3, 3, 3, 3, 3, 3, 3, 3, 3, 3, 3, 3, 3, 3, 3, 3, 3, 3, 3, 3, 3, 3, 3, 3, 3, 3, 3, 3, 3, 3, 3, 3, 3, 3, 3, 3, 3, 3, 3, 3, 3, 3, 3, 3, 3, 3, 3, 3, 3, 3, 3, 3, 3, 3, 3, 3, 3, 3, 3, 3, 3, 3, 3, 3, 3, 3, 3, 3, 3, 2, 2, 2, 2, 2, 2, 2, 2, 2, 2, 2, 2, 3, 3, 3, 3, 3, 3, 3, 3, 3, 3, 3, 3, 3, 3, 3, 3, 3, 3, 3, 3, 3, 3, 3, 3, 3, 3, 3, 3, 3, 3, 3, 3, 3, 3, 3, 3, 3, 3, 3, 3, 3, 3, 3, 3, 3, 3, 3, 3, 3, 3, 3, 3, 2, 2, 2, 2, 3, 3, 3, 3, 3, 3, 3, 3, 3, 3, 3, 3])
me_cube_007.materials.append(mat_yellow)
me_cube_007.materials.append(mat_windows)
me_cube_007.materials.append(mat_black)
me_cube_007.materials.append(mat_grey)
me_cube_007.materials.append(mat_headlights)
me_cube_007.materials.append(mat_darkorange)
me_cube_007.materials.append(mat_taillights)
me_cube_007.use_remesh_preserve_volume = False
me_cube_007.use_remesh_preserve_attributes = False
me_cube_007.use_mirror_vertex_groups = False
me_cube_007.update()
me_cube_008 = bpy.data.meshes.new('Cube.008')
me_cube_008.from_pydata([(0.09543, 0.2619, -3.424e-08), (-0.06637, 0.2619, 3.424e-08), (0.09543, 0.2268, -0.1309), (-0.06637, 0.2268, -0.1309), (0.09543, 0.1309, -0.2268), (-0.06637, 0.1309, -0.2268), (0.09543, -4.171e-09, -0.2619), (-0.06637, 2.901e-09, -0.2619), (0.09543, -0.1309, -0.2268), (-0.06637, -0.1309, -0.2268), (0.09543, -0.2268, -0.1309), (-0.06637, -0.2268, -0.1309), (0.09543, -0.2619, -6.848e-08), (-0.06637, -0.2619, -3.424e-08), (0.09543, -0.2268, 0.1309), (-0.06637, -0.2268, 0.1309), (0.09543, -0.1309, 0.2268), (-0.06637, -0.1309, 0.2268), (0.09543, -5.381e-07, 0.2619), (-0.06637, -5.31e-07, 0.2619), (0.09543, 0.1309, 0.2268), (-0.06637, 0.1309, 0.2268), (0.09543, 0.2268, 0.1309), (-0.06637, 0.2268, 0.1309), (-0.09543, 0.1717, -0.09915), (-0.09543, 0.1983, 3.424e-08), (-0.09543, 0.09915, -0.1717), (-0.09543, 4.171e-09, -0.1983), (-0.09543, -0.09915, -0.1717), (-0.09543, -0.1717, -0.09915), (-0.09543, -0.1983, 0.0), (-0.09543, -0.1717, 0.09915), (-0.09543, -0.09915, 0.1717), (-0.09543, -5.297e-07, 0.1983), (-0.09543, 0.09915, 0.1717), (-0.09543, 0.1717, 0.09915), (-0.09543, 0.1499, -0.08656), (-0.09543, 0.1731, 3.424e-08), (-0.09543, 0.08656, -0.1499), (-0.09543, 4.171e-09, -0.1731), (-0.09543, -0.08656, -0.1499), (-0.09543, -0.1499, -0.08656), (-0.09543, -0.1731, 0.0), (-0.09543, -0.1499, 0.08656), (-0.09543, -0.08656, 0.1499), (-0.09543, -5.297e-07, 0.1731), (-0.09543, 0.08656, 0.1499), (-0.09543, 0.1499, 0.08656), (-0.07178, 0.1499, -0.08656), (-0.07178, 0.1731, 3.424e-08), (-0.07178, 0.08656, -0.1499), (-0.07178, 3.138e-09, -0.1731), (-0.07178, -0.08656, -0.1499), (-0.07178, -0.1499, -0.08656), (-0.07178, -0.1731, 0.0), (-0.07178, -0.1499, 0.08656), (-0.07178, -0.08656, 0.1499), (-0.07178, -5.308e-07, 0.1731), (-0.07178, 0.08656, 0.1499), (-0.07178, 0.1499, 0.08656), (-0.07449, 0.04201, -0.02425), (-0.07449, 0.04851, 3.424e-08), (-0.07449, 0.02425, -0.04201), (-0.07449, 3.256e-09, -0.04851), (-0.07449, -0.02425, -0.04201), (-0.07449, -0.04201, -0.02425), (-0.07449, -0.04851, 0.0), (-0.07449, -0.04201, 0.02425), (-0.07449, -0.02425, 0.04201), (-0.07449, 3.256e-09, 0.04851), (-0.07449, 0.02425, 0.04201), (-0.07449, 0.04201, 0.02425), (-0.08282, 0.02619, -0.01512), (-0.08282, 0.03024, 3.424e-08), (-0.08282, 0.01512, -0.02619), (-0.08282, 3.62e-09, -0.03024), (-0.08282, -0.01512, -0.02619), (-0.08282, -0.02619, -0.01512), (-0.08282, -0.03024, 3.424e-08), (-0.08282, -0.02619, 0.01512), (-0.08282, -0.01512, 0.02619), (-0.08282, 3.62e-09, 0.03024), (-0.08282, 0.01512, 0.02619), (-0.08282, 0.02619, 0.01512), (-0.07178, -0.1617, -0.008656), (-0.07178, -0.1431, -0.0779), (-0.07116, -0.05955, -0.006649), (-0.07116, -0.05396, -0.02752), (-0.07178, -0.1431, 0.0779), (-0.07178, -0.1617, 0.008656), (-0.07116, -0.05396, 0.02752), (-0.07116, -0.05955, 0.006649), (-0.07178, -0.08763, 0.1383), (-0.07178, -0.1383, 0.08763), (-0.07116, -0.03499, 0.05027), (-0.07116, -0.05027, 0.03499), (-0.07178, -0.008656, 0.1617), (-0.07178, -0.0779, 0.1431), (-0.07116, -0.00665, 0.05955), (-0.07116, -0.02752, 0.05396), (-0.07178, 0.1383, 0.08763), (-0.07178, 0.08763, 0.1383), (-0.07116, 0.05027, 0.03499), (-0.07116, 0.03499, 0.05027), (-0.07178, 0.0779, 0.1431), (-0.07178, 0.008655, 0.1617), (-0.07116, 0.02752, 0.05396), (-0.07116, 0.006649, 0.05955), (-0.07178, 0.1617, 0.008656), (-0.07178, 0.1431, 0.0779), (-0.07116, 0.05955, 0.006649), (-0.07116, 0.05396, 0.02752), (-0.07178, 0.1431, -0.0779), (-0.07178, 0.1617, -0.008656), (-0.07116, 0.05396, -0.02752), (-0.07116, 0.05955, -0.006649), (-0.07178, 0.08763, -0.1383), (-0.07178, 0.1383, -0.08763), (-0.07116, 0.03499, -0.05027), (-0.07116, 0.05027, -0.03499), (-0.07178, 0.008656, -0.1617), (-0.07178, 0.0779, -0.1431), (-0.07116, 0.006649, -0.05955), (-0.07116, 0.02752, -0.05396), (-0.07178, -0.0779, -0.1431), (-0.07178, -0.008656, -0.1617), (-0.07116, -0.02752, -0.05396), (-0.07116, -0.00665, -0.05955), (-0.07178, -0.1383, -0.08763), (-0.07178, -0.08763, -0.1383), (-0.07116, -0.05027, -0.03499), (-0.07116, -0.03499, -0.05027), (-0.03077, -0.1617, -0.008656), (-0.03077, -0.1431, -0.0779), (-0.03966, -0.05955, -0.006649), (-0.03966, -0.05396, -0.02752), (-0.03077, -0.1431, 0.0779), (-0.03077, -0.1617, 0.008656), (-0.03966, -0.05396, 0.02752), (-0.03966, -0.05955, 0.006649), (-0.03077, -0.08763, 0.1383), (-0.03077, -0.1383, 0.08763), (-0.03966, -0.03499, 0.05027), (-0.03966, -0.05027, 0.03499), (-0.03077, -0.008656, 0.1617), (-0.03077, -0.0779, 0.1431), (-0.03966, -0.00665, 0.05955), (-0.03966, -0.02752, 0.05396), (-0.03077, 0.1383, 0.08763), (-0.03077, 0.08763, 0.1383), (-0.03966, 0.05027, 0.03499), (-0.03966, 0.03499, 0.05027), (-0.03077, 0.0779, 0.1431), (-0.03077, 0.008655, 0.1617), (-0.03966, 0.02752, 0.05396), (-0.03966, 0.006649, 0.05955), (-0.03077, 0.1617, 0.008656), (-0.03077, 0.1431, 0.0779), (-0.03966, 0.05955, 0.006649), (-0.03966, 0.05396, 0.02752), (-0.03077, 0.1431, -0.0779), (-0.03077, 0.1617, -0.008656), (-0.03966, 0.05396, -0.02752), (-0.03966, 0.05955, -0.006649), (-0.03077, 0.08763, -0.1383), (-0.03077, 0.1383, -0.08763), (-0.03966, 0.03499, -0.05027), (-0.03966, 0.05027, -0.03499), (-0.03077, 0.008656, -0.1617), (-0.03077, 0.0779, -0.1431), (-0.03966, 0.006649, -0.05955), (-0.03966, 0.02752, -0.05396), (-0.03077, -0.0779, -0.1431), (-0.03077, -0.008656, -0.1617), (-0.03966, -0.02752, -0.05396), (-0.03966, -0.00665, -0.05955), (-0.03077, -0.1383, -0.08763), (-0.03077, -0.08763, -0.1383), (-0.03966, -0.05027, -0.03499), (-0.03966, -0.03499, -0.05027), (-0.07616, -0.03663, -0.02598), (-0.07616, -0.02598, -0.03663), (-0.08115, -0.02714, -0.0205), (-0.08115, -0.0205, -0.02714), (-0.07616, 0.02598, -0.03663), (-0.07616, 0.03663, -0.02598), (-0.08115, 0.0205, -0.02714), (-0.08115, 0.02714, -0.0205), (-0.07616, 0.03663, 0.02598), (-0.07616, 0.02598, 0.03663), (-0.08115, 0.02714, 0.0205), (-0.08115, 0.0205, 0.02714), (-0.07616, -0.02598, 0.03663), (-0.07616, -0.03663, 0.02598), (-0.08115, -0.0205, 0.02714), (-0.08115, -0.02714, 0.0205), (-0.05903, -0.03663, -0.02598), (-0.05903, -0.02598, -0.03663), (-0.06403, -0.02714, -0.0205), (-0.06403, -0.0205, -0.02714), (-0.05903, 0.02598, -0.03663), (-0.05903, 0.03663, -0.02598), (-0.06403, 0.0205, -0.02714), (-0.06403, 0.02714, -0.0205), (-0.05903, 0.03663, 0.02598), (-0.05903, 0.02598, 0.03663), (-0.06403, 0.02714, 0.0205), (-0.06403, 0.0205, 0.02714), (-0.05903, -0.02598, 0.03663), (-0.05903, -0.03663, 0.02598), (-0.06403, -0.0205, 0.02714), (-0.06403, -0.02714, 0.0205)], [], [(0, 2, 3, 1), (2, 4, 5, 3), (4, 6, 7, 5), (6, 8, 9, 7), (8, 10, 11, 9), (10, 12, 13, 11), (12, 14, 15, 13), (14, 16, 17, 15), (16, 18, 19, 17), (18, 20, 21, 19), (13, 30, 29, 11), (20, 22, 23, 21), (22, 0, 1, 23), (0, 22, 20, 18, 16, 14, 12, 10, 8, 6, 4, 2), (30, 42, 41, 29), (11, 29, 28, 9), (9, 28, 27, 7), (1, 25, 35, 23), (3, 24, 25, 1), (7, 27, 26, 5), (23, 35, 34, 21), (5, 26, 24, 3), (21, 34, 33, 19), (19, 33, 32, 17), (17, 32, 31, 15), (15, 31, 30, 13), (45, 57, 56, 44), (27, 39, 38, 26), (34, 46, 45, 33), (31, 43, 42, 30), (28, 40, 39, 27), (35, 47, 46, 34), (24, 36, 37, 25), (32, 44, 43, 31), (29, 41, 40, 28), (25, 37, 47, 35), (26, 38, 36, 24), (33, 45, 44, 32), (62, 118, 116, 50), (42, 54, 53, 41), (39, 51, 50, 38), (46, 58, 57, 45), (43, 55, 54, 42), (40, 52, 51, 39), (47, 59, 58, 46), (36, 48, 49, 37), (44, 56, 55, 43), (41, 53, 52, 40), (37, 49, 59, 47), (38, 50, 48, 36), (61, 73, 83, 71), (56, 97, 99, 68), (54, 84, 85, 53), (62, 123, 122, 63), (70, 106, 104, 58), (66, 91, 90, 67), (51, 125, 127, 63), (70, 103, 102, 71), (61, 115, 114, 60), (68, 94, 92, 56), (64, 131, 130, 65), (71, 111, 110, 61), (72, 74, 75, 76, 77, 78, 79, 80, 81, 82, 83, 73), (60, 185, 187, 72), (69, 81, 80, 68), (66, 78, 77, 65), (63, 75, 74, 62), (70, 82, 81, 69), (67, 79, 78, 66), (64, 76, 75, 63), (83, 190, 188, 71), (60, 72, 73, 61), (67, 193, 195, 79), (65, 180, 181, 64), (87, 135, 134, 86), (66, 86, 84, 54), (65, 87, 86, 66), (53, 85, 87, 65), (107, 155, 154, 106), (54, 89, 91, 66), (55, 88, 89, 54), (67, 90, 88, 55), (127, 175, 174, 126), (55, 93, 95, 67), (67, 95, 94, 68), (56, 92, 93, 55), (98, 146, 144, 96), (68, 99, 98, 69), (57, 96, 97, 56), (69, 98, 96, 57), (84, 132, 133, 85), (59, 100, 101, 58), (58, 101, 103, 70), (71, 102, 100, 59), (118, 166, 164, 116), (57, 105, 107, 69), (69, 107, 106, 70), (58, 104, 105, 57), (104, 152, 153, 105), (59, 109, 111, 71), (49, 108, 109, 59), (61, 110, 108, 49), (124, 172, 173, 125), (48, 112, 113, 49), (60, 114, 112, 48), (49, 113, 115, 61), (97, 145, 147, 99), (60, 119, 118, 62), (48, 117, 119, 60), (50, 116, 117, 48), (117, 165, 167, 119), (50, 121, 123, 62), (51, 120, 121, 50), (63, 122, 120, 51), (99, 147, 146, 98), (63, 127, 126, 64), (52, 124, 125, 51), (64, 126, 124, 52), (119, 167, 166, 118), (53, 128, 129, 52), (65, 130, 128, 53), (52, 129, 131, 64), (132, 134, 135, 133), (136, 138, 139, 137), (140, 142, 143, 141), (144, 146, 147, 145), (148, 150, 151, 149), (152, 154, 155, 153), (156, 158, 159, 157), (160, 162, 163, 161), (164, 166, 167, 165), (168, 170, 171, 169), (172, 174, 175, 173), (176, 178, 179, 177), (125, 173, 175, 127), (105, 153, 155, 107), (85, 133, 135, 87), (112, 160, 161, 113), (126, 174, 172, 124), (92, 140, 141, 93), (106, 154, 152, 104), (86, 134, 132, 84), (115, 163, 162, 114), (95, 143, 142, 94), (114, 162, 160, 112), (94, 142, 140, 92), (120, 168, 169, 121), (100, 148, 149, 101), (113, 161, 163, 115), (93, 141, 143, 95), (123, 171, 170, 122), (103, 151, 150, 102), (121, 169, 171, 123), (101, 149, 151, 103), (128, 176, 177, 129), (108, 156, 157, 109), (122, 170, 168, 120), (88, 136, 137, 89), (102, 150, 148, 100), (131, 179, 178, 130), (111, 159, 158, 110), (91, 139, 138, 90), (130, 178, 176, 128), (109, 157, 159, 111), (89, 137, 139, 91), (116, 164, 165, 117), (129, 177, 179, 131), (96, 144, 145, 97), (110, 158, 156, 108), (90, 138, 136, 88), (180, 196, 197, 181), (77, 182, 180, 65), (64, 181, 183, 76), (76, 183, 182, 77), (193, 209, 211, 195), (72, 187, 186, 74), (62, 184, 185, 60), (74, 186, 184, 62), (189, 205, 207, 191), (82, 191, 190, 83), (70, 189, 191, 82), (71, 188, 189, 70), (194, 210, 208, 192), (79, 195, 194, 80), (68, 192, 193, 67), (80, 194, 192, 68), (196, 198, 199, 197), (200, 202, 203, 201), (204, 206, 207, 205), (208, 210, 211, 209), (184, 200, 201, 185), (183, 199, 198, 182), (188, 204, 205, 189), (187, 203, 202, 186), (192, 208, 209, 193), (182, 198, 196, 180), (191, 207, 206, 190), (185, 201, 203, 187), (195, 211, 210, 194), (181, 197, 199, 183), (190, 206, 204, 188), (186, 202, 200, 184)])
me_cube_008.polygons.foreach_set('material_index', [2, 2, 2, 2, 2, 2, 2, 2, 2, 2, 2, 2, 2, 2, 2, 2, 2, 2, 2, 2, 2, 2, 2, 2, 2, 2, 2, 2, 2, 2, 2, 2, 2, 2, 2, 2, 2, 2, 3, 2, 2, 2, 2, 2, 2, 2, 2, 2, 2, 2, 3, 3, 3, 3, 3, 3, 3, 3, 3, 3, 3, 3, 3, 3, 3, 3, 3, 3, 3, 3, 3, 3, 3, 3, 3, 3, 3, 3, 3, 3, 3, 3, 3, 3, 3, 3, 3, 3, 3, 3, 3, 3, 3, 3, 3, 3, 3, 3, 3, 3, 3, 3, 3, 3, 3, 3, 3, 3, 3, 3, 3, 3, 3, 3, 3, 3, 3, 3, 3, 3, 3, 3, 2, 2, 2, 2, 2, 2, 2, 2, 2, 2, 2, 2, 3, 3, 3, 3, 3, 3, 3, 3, 3, 3, 3, 3, 3, 3, 3, 3, 3, 3, 3, 3, 3, 3, 3, 3, 3, 3, 3, 3, 3, 3, 3, 3, 3, 3, 3, 3, 3, 3, 3, 3, 3, 3, 3, 3, 3, 3, 3, 3, 3, 3, 3, 3, 2, 2, 2, 2, 3, 3, 3, 3, 3, 3, 3, 3, 3, 3, 3, 3])
me_cube_008.materials.append(mat_yellow)
me_cube_008.materials.append(mat_windows)
me_cube_008.materials.append(mat_black)
me_cube_008.materials.append(mat_grey)
me_cube_008.materials.append(mat_headlights)
me_cube_008.materials.append(mat_darkorange)
me_cube_008.materials.append(mat_taillights)
me_cube_008.use_remesh_preserve_volume = False
me_cube_008.use_remesh_preserve_attributes = False
me_cube_008.use_mirror_vertex_groups = False
me_cube_008.update()

# ---- objects
ob_normalcar1 = bpy.data.objects.new('NormalCar1', me_cube_012)
ob_normalcar1_backwheels = bpy.data.objects.new('NormalCar1_BackWheels', me_cube_011)
ob_normalcar1_frontleftwheel = bpy.data.objects.new('NormalCar1_FrontLeftWheel', me_cube_007)
ob_normalcar1_frontrightwheel = bpy.data.objects.new('NormalCar1_FrontRightWheel', me_cube_008)

# ---- transforms, parenting, visibility, modifiers, constraints
ob_normalcar1.location = (0.0, 0.0, 0.0)
ob_normalcar1.lineart.crease_threshold = 0.0
ob_normalcar1_backwheels.location = (0.0008699, 1.243, 0.2679)
ob_normalcar1_backwheels.lineart.crease_threshold = 0.0
ob_normalcar1_frontleftwheel.location = (0.6906, -1.196, 0.2679)
ob_normalcar1_frontleftwheel.lineart.crease_threshold = 0.0
ob_normalcar1_frontrightwheel.location = (-0.6889, -1.196, 0.2679)
ob_normalcar1_frontrightwheel.lineart.crease_threshold = 0.0

# ---- collection membership
col_collection_1.objects.link(ob_normalcar1)
col_collection_1.objects.link(ob_normalcar1_backwheels)
col_collection_1.objects.link(ob_normalcar1_frontleftwheel)
col_collection_1.objects.link(ob_normalcar1_frontrightwheel)

# ---- scene / render settings (as saved in the file)
scene.frame_start = 1; scene.frame_end = 250; scene.frame_set(0)
scene.render.engine = 'CYCLES'
scene.render.resolution_x = 1000
scene.render.resolution_y = 1000
scene.render.dither_intensity = 0.0
scene.cycles.samples = 200
scene.cycles.sampling_pattern = 'TABULATED_SOBOL'
scene.cycles.light_sampling_threshold = 0.0
scene.cycles.use_adaptive_sampling = False
scene.cycles.use_light_tree = False
scene.cycles.caustics_reflective = False
scene.cycles.caustics_refractive = False
scene.cycles.blur_glossy = 0.0
scene.cycles.max_bounces = 2
scene.cycles.pixel_filter_type = 'GAUSSIAN'
scene.cycles.sample_clamp_indirect = 0.0
scene.view_settings.view_transform = 'Standard'
bpy.context.view_layer.update()

# ---- added for rendering (the .blend has no active camera): camera
cam_auto = bpy.data.cameras.new('AutoCamera')
cam_auto.lens = 50.0
cam_auto.sensor_width = 36.0
cam_auto.clip_end = 1000.0
ob_auto_camera = bpy.data.objects.new('AutoCamera', cam_auto)
scene.collection.objects.link(ob_auto_camera)
ob_auto_camera.location = (4.38534, -5.26551, 4.1026)
ob_auto_camera.rotation_euler = (1.09748, -7.21219e-08, 0.694738)
scene.camera = ob_auto_camera
bpy.context.view_layer.update()
